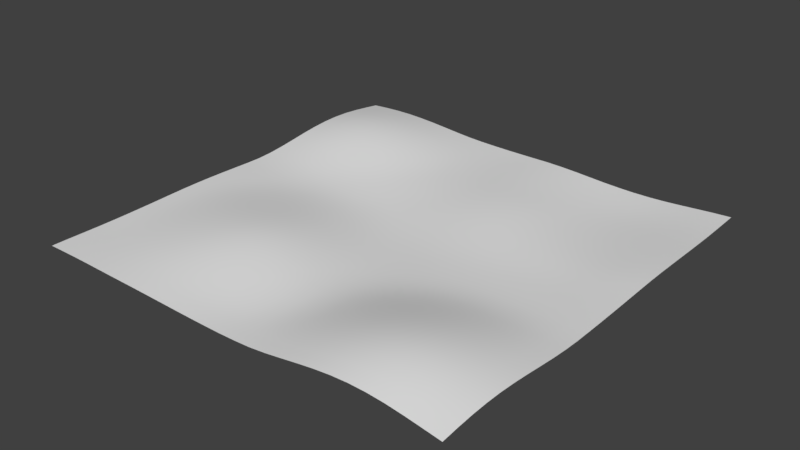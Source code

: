 # Source: Earth_Surface.blend  (saved by Blender 2.79.0; exported with 4.5.12 LTS)
import bpy
from mathutils import Matrix  # noqa: F401  (used for matrix-valued properties, if any)

bpy.ops.wm.read_factory_settings(use_empty=True)
scene = bpy.context.scene
scene.name = 'Scene'

# ---- collections
col_collection_1 = bpy.data.collections.new('Collection 1'); scene.collection.children.link(col_collection_1)

# ---- materials (node trees are filled in below, after node groups)
mat_earth_s_surface = bpy.data.materials.new("Earth's Surface")
mat_earth_s_surface.alpha_threshold = 0.0
mat_earth_s_surface.roughness = 0.5

# ---- material node trees
mat_earth_s_surface.use_nodes = True; mat_earth_s_surface.node_tree.nodes.clear()
_N = mat_earth_s_surface.node_tree.nodes; _L = mat_earth_s_surface.node_tree.links
n0 = _N.new('ShaderNodeOutputMaterial'); n0.name = 'Material Output'; n0.location = (300, 300)
n1 = _N.new('ShaderNodeBsdfDiffuse'); n1.name = 'Diffuse BSDF'; n1.location = (10, 300)
_L.new(n1.outputs[0], n0.inputs[0])
n0.is_active_output = True

# ---- world
world_world = bpy.data.worlds.new('World'); scene.world = world_world
world_world.color = (0.05088, 0.05088, 0.05088)
world_world.use_sun_shadow = False
world_world.sun_shadow_jitter_overblur = 0.0
world_world.cycles.sampling_method = 'MANUAL'

# ---- meshes
me_earth_s_surface = bpy.data.meshes.new("Earth's Surface")
me_earth_s_surface.from_pydata([(-50.0, -50.0, -0.3283), (50.0, -50.0, 0.4377), (-50.0, 50.0, 0.4603), (50.0, 50.0, -0.3674), (-46.15, -50.0, -0.2732), (-42.31, -50.0, -0.2523), (-38.46, -50.0, -0.2732), (-34.62, -50.0, -0.3283), (-30.77, -50.0, -0.3804), (-26.92, -50.0, -0.4148), (-23.08, -50.0, -0.4561), (-19.23, -50.0, -0.5159), (-15.38, -50.0, -0.5908), (-11.54, -50.0, -0.6615), (-7.692, -50.0, -0.7167), (-3.846, -50.0, -0.7425), (-1.584e-06, -50.0, -0.731), (3.846, -50.0, -0.6241), (7.692, -50.0, -0.4082), (11.54, -50.0, 0.04237), (15.38, -50.0, 0.6483), (19.23, -50.0, 1.297), (23.08, -50.0, 1.884), (26.92, -50.0, 2.317), (30.77, -50.0, 2.528), (34.62, -50.0, 2.482), (38.46, -50.0, 2.186), (42.31, -50.0, 1.69), (46.15, -50.0, 1.075), (46.15, 50.0, -0.5833), (42.31, 50.0, -0.8638), (38.46, 50.0, -1.162), (34.62, 50.0, -1.425), (30.77, 50.0, -1.588), (26.92, 50.0, -1.634), (23.08, 50.0, -1.566), (19.23, 50.0, -1.406), (15.38, 50.0, -1.176), (11.54, 50.0, -0.9407), (7.692, 50.0, -0.7673), (3.846, 50.0, -0.6898), (1.396e-06, 50.0, -0.7154), (-3.846, 50.0, -0.7403), (-7.692, 50.0, -0.7401), (-11.54, 50.0, -0.697), (-15.38, 50.0, -0.6188), (-19.23, 50.0, -0.4461), (-23.08, 50.0, -0.1474), (-26.92, 50.0, 0.1996), (-30.77, 50.0, 0.5246), (-34.62, 50.0, 0.7698), (-38.46, 50.0, 0.8932), (-42.31, 50.0, 0.8747), (-46.15, 50.0, 0.7197), (-50.0, 46.15, 0.9876), (-50.0, 42.31, 1.465), (-50.0, 38.46, 1.812), (-50.0, 34.62, 1.964), (-50.0, 30.77, 1.889), (-50.0, 26.92, 1.604), (-50.0, 23.08, 1.161), (-50.0, 19.23, 0.6304), (-50.0, 15.38, 0.1225), (-50.0, 11.54, -0.2586), (-50.0, 7.692, -0.4439), (-50.0, 3.846, -0.3864), (-50.0, 1.448e-06, -0.2573), (-50.0, -3.846, -0.1448), (-50.0, -7.692, -0.06535), (-50.0, -11.54, -0.03523), (-50.0, -15.38, -0.06535), (-50.0, -19.23, -0.1448), (-50.0, -23.08, -0.2451), (-50.0, -26.92, -0.3294), (-50.0, -30.77, -0.3911), (-50.0, -34.62, -0.4255), (-50.0, -38.46, -0.4274), (-50.0, -42.31, -0.3917), (-50.0, -46.15, -0.345), (50.0, -46.15, 0.8399), (50.0, -42.31, 1.125), (50.0, -38.46, 1.24), (50.0, -34.62, 1.161), (50.0, -30.77, 0.9039), (50.0, -26.92, 0.5167), (50.0, -23.08, 0.07267), (50.0, -19.23, -0.339), (50.0, -15.38, -0.6567), (50.0, -11.54, -0.8009), (50.0, -7.692, -0.8028), (50.0, -3.846, -0.7735), (50.0, -1.532e-06, -0.7147), (50.0, 3.846, -0.6313), (50.0, 7.692, -0.5325), (50.0, 11.54, -0.4333), (50.0, 15.38, -0.3584), (50.0, 19.23, -0.3556), (50.0, 23.08, -0.3977), (50.0, 26.92, -0.4593), (50.0, 30.77, -0.5232), (50.0, 34.62, -0.5786), (50.0, 38.46, -0.5979), (50.0, 42.31, -0.5573), (50.0, 46.15, -0.4641), (-46.15, -46.15, -0.2925), (-46.15, -42.31, -0.345), (-46.15, -38.46, -0.392), (-46.15, -34.62, -0.3761), (-46.15, -30.77, -0.2989), (-46.15, -26.92, -0.2012), (-46.15, -23.08, -0.1107), (-46.15, -19.23, -0.03987), (-46.15, -15.38, -0.01238), (-46.15, -11.54, -0.03953), (-46.15, -7.692, -0.09321), (-46.15, -3.846, -0.169), (-46.15, -1.532e-06, -0.2775), (-46.15, 3.846, -0.4026), (-46.15, 7.692, -0.3833), (-46.15, 11.54, -0.09986), (-46.15, 15.38, 0.3749), (-46.15, 19.23, 0.9705), (-46.15, 23.08, 1.575), (-46.15, 26.92, 2.077), (-46.15, 30.77, 2.402), (-46.15, 34.62, 2.484), (-46.15, 38.46, 2.299), (-46.15, 42.31, 1.889), (-46.15, 46.15, 1.334), (-42.31, -46.15, -0.2732), (-42.31, -42.31, -0.3206), (-42.31, -38.46, -0.2929), (-42.31, -34.62, -0.1772), (-42.31, -30.77, -0.02845), (-42.31, -26.92, 0.1084), (-42.31, -23.08, 0.2033), (-42.31, -19.23, 0.243), (-42.31, -15.38, 0.2082), (-42.31, -11.54, 0.09115), (-42.31, -7.692, -0.07335), (-42.31, -3.846, -0.2287), (-42.31, -1.532e-06, -0.3345), (-42.31, 3.846, -0.4394), (-42.31, 7.692, -0.3509), (-42.31, 11.54, 0.0004904), (-42.31, 15.38, 0.541), (-42.31, 19.23, 1.196), (-42.31, 23.08, 1.844), (-42.31, 26.92, 2.38), (-42.31, 30.77, 2.726), (-42.31, 34.62, 2.81), (-42.31, 38.46, 2.597), (-42.31, 42.31, 2.146), (-42.31, 46.15, 1.542), (-38.46, -46.15, -0.2849), (-38.46, -42.31, -0.2158), (-38.46, -38.46, -0.06797), (-38.46, -34.62, 0.1401), (-38.46, -30.77, 0.3556), (-38.46, -26.92, 0.5296), (-38.46, -23.08, 0.6288), (-38.46, -19.23, 0.6394), (-38.46, -15.38, 0.5414), (-38.46, -11.54, 0.3377), (-38.46, -7.692, 0.06882), (-38.46, -3.846, -0.2053), (-38.46, -1.532e-06, -0.4108), (-38.46, 3.846, -0.4873), (-38.46, 7.692, -0.3654), (-38.46, 11.54, 0.01958), (-38.46, 15.38, 0.5933), (-38.46, 19.23, 1.272), (-38.46, 23.08, 1.928), (-38.46, 26.92, 2.466), (-38.46, 30.77, 2.803), (-38.46, 34.62, 2.872), (-38.46, 38.46, 2.651), (-38.46, 42.31, 2.191), (-38.46, 46.15, 1.575), (-34.62, -46.15, -0.2493), (-34.62, -42.31, -0.04498), (-34.62, -38.46, 0.222), (-34.62, -34.62, 0.5135), (-34.62, -30.77, 0.7919), (-34.62, -26.92, 1.003), (-34.62, -23.08, 1.108), (-34.62, -19.23, 1.088), (-34.62, -15.38, 0.9193), (-34.62, -11.54, 0.6254), (-34.62, -7.692, 0.257), (-34.62, -3.846, -0.1204), (-34.62, -1.532e-06, -0.4317), (-34.62, 3.846, -0.551), (-34.62, 7.692, -0.4249), (-34.62, 11.54, -0.0429), (-34.62, 15.38, 0.5293), (-34.62, 19.23, 1.186), (-34.62, 23.08, 1.816), (-34.62, 26.92, 2.328), (-34.62, 30.77, 2.638), (-34.62, 34.62, 2.687), (-34.62, 38.46, 2.466), (-34.62, 42.31, 2.021), (-34.62, 46.15, 1.427), (-30.77, -46.15, -0.1839), (-30.77, -42.31, 0.1368), (-30.77, -38.46, 0.5152), (-30.77, -34.62, 0.8912), (-30.77, -30.77, 1.228), (-30.77, -26.92, 1.476), (-30.77, -23.08, 1.58), (-30.77, -19.23, 1.515), (-30.77, -15.38, 1.271), (-30.77, -11.54, 0.8891), (-30.77, -7.692, 0.4304), (-30.77, -3.846, -0.03493), (-30.77, -1.532e-06, -0.4299), (-30.77, 3.846, -0.6221), (-30.77, 7.692, -0.52), (-30.77, 11.54, -0.1654), (-30.77, 15.38, 0.3604), (-30.77, 19.23, 0.954), (-30.77, 23.08, 1.525), (-30.77, 26.92, 1.988), (-30.77, 30.77, 2.262), (-30.77, 34.62, 2.292), (-30.77, 38.46, 2.08), (-30.77, 42.31, 1.669), (-30.77, 46.15, 1.124), (-26.92, -46.15, -0.1288), (-26.92, -42.31, 0.2839), (-26.92, -38.46, 0.7544), (-26.92, -34.62, 1.219), (-26.92, -30.77, 1.618), (-26.92, -26.92, 1.891), (-26.92, -23.08, 1.99), (-26.92, -19.23, 1.872), (-26.92, -15.38, 1.554), (-26.92, -11.54, 1.092), (-26.92, -7.692, 0.5559), (-26.92, -3.846, 0.02227), (-26.92, -1.532e-06, -0.4313), (-26.92, 3.846, -0.6806), (-26.92, 7.692, -0.6182), (-26.92, 11.54, -0.3259), (-26.92, 15.38, 0.1158), (-26.92, 19.23, 0.615), (-26.92, 23.08, 1.101), (-26.92, 26.92, 1.492), (-26.92, 30.77, 1.72), (-26.92, 34.62, 1.737), (-26.92, 38.46, 1.547), (-26.92, 42.31, 1.186), (-26.92, 46.15, 0.7126), (-23.08, -46.15, -0.1128), (-23.08, -42.31, 0.3619), (-23.08, -38.46, 0.8983), (-23.08, -34.62, 1.431), (-23.08, -30.77, 1.888), (-23.08, -26.92, 2.197), (-23.08, -23.08, 2.284), (-23.08, -19.23, 2.114), (-23.08, -15.38, 1.728), (-23.08, -11.54, 1.195), (-23.08, -7.692, 0.586), (-23.08, -3.846, -0.006419), (-23.08, -1.532e-06, -0.4947), (-23.08, 3.846, -0.7726), (-23.08, 7.692, -0.7292), (-23.08, 11.54, -0.4971), (-23.08, 15.38, -0.1607), (-23.08, 19.23, 0.2297), (-23.08, 23.08, 0.6092), (-23.08, 26.92, 0.9169), (-23.08, 30.77, 1.092), (-23.08, 34.62, 1.101), (-23.08, 38.46, 0.9406), (-23.08, 42.31, 0.6423), (-23.08, 46.15, 0.2575), (-19.23, -46.15, -0.1509), (-19.23, -42.31, 0.3514), (-19.23, -38.46, 0.9209), (-19.23, -34.62, 1.489), (-19.23, -30.77, 1.972), (-19.23, -26.92, 2.294), (-19.23, -23.08, 2.379), (-19.23, -19.23, 2.18), (-19.23, -15.38, 1.737), (-19.23, -11.54, 1.13), (-19.23, -7.692, 0.4681), (-19.23, -3.846, -0.143), (-19.23, -1.532e-06, -0.6285), (-19.23, 3.846, -0.9181), (-19.23, 7.692, -0.8977), (-19.23, 11.54, -0.6705), (-19.23, 15.38, -0.4209), (-19.23, 19.23, -0.1322), (-19.23, 23.08, 0.1339), (-19.23, 26.92, 0.3511), (-19.23, 30.77, 0.4736), (-19.23, 34.62, 0.4723), (-19.23, 38.46, 0.3456), (-19.23, 42.31, 0.1179), (-19.23, 46.15, -0.166), (-15.38, -46.15, -0.2412), (-15.38, -42.31, 0.252), (-15.38, -38.46, 0.8184), (-15.38, -34.62, 1.38), (-15.38, -30.77, 1.842), (-15.38, -26.92, 2.136), (-15.38, -23.08, 2.198), (-15.38, -19.23, 1.974), (-15.38, -15.38, 1.494), (-15.38, -11.54, 0.8701), (-15.38, -7.692, 0.2184), (-15.38, -3.846, -0.3712), (-15.38, -1.532e-06, -0.8256), (-15.38, 3.846, -1.086), (-15.38, 7.692, -1.065), (-15.38, 11.54, -0.8497), (-15.38, 15.38, -0.6138), (-15.38, 19.23, -0.4027), (-15.38, 23.08, -0.2372), (-15.38, 26.92, -0.1131), (-15.38, 30.77, -0.04454), (-15.38, 34.62, -0.05521), (-15.38, 38.46, -0.1472), (-15.38, 42.31, -0.3002), (-15.38, 46.15, -0.4754), (-11.54, -46.15, -0.3634), (-11.54, -42.31, 0.08386), (-11.54, -38.46, 0.6058), (-11.54, -34.62, 1.112), (-11.54, -30.77, 1.517), (-11.54, -26.92, 1.762), (-11.54, -23.08, 1.779), (-11.54, -19.23, 1.519), (-11.54, -15.38, 1.046), (-11.54, -11.54, 0.4609), (-11.54, -7.692, -0.1424), (-11.54, -3.846, -0.6735), (-11.54, -1.532e-06, -1.062), (-11.54, 3.846, -1.252), (-11.54, 7.692, -1.194), (-11.54, 11.54, -1.004), (-11.54, 15.38, -0.7798), (-11.54, 19.23, -0.5661), (-11.54, 23.08, -0.4152), (-11.54, 26.92, -0.3466), (-11.54, 30.77, -0.3331), (-11.54, 34.62, -0.3669), (-11.54, 38.46, -0.4393), (-11.54, 42.31, -0.5285), (-11.54, 46.15, -0.6188), (-7.692, -46.15, -0.5058), (-7.692, -42.31, -0.1435), (-7.692, -38.46, 0.2969), (-7.692, -34.62, 0.7233), (-7.692, -30.77, 1.058), (-7.692, -26.92, 1.244), (-7.692, -23.08, 1.199), (-7.692, -19.23, 0.9266), (-7.692, -15.38, 0.4943), (-7.692, -11.54, -0.02811), (-7.692, -7.692, -0.5544), (-7.692, -3.846, -0.9984), (-7.692, -1.532e-06, -1.295), (-7.692, 3.846, -1.387), (-7.692, 7.692, -1.26), (-7.692, 11.54, -1.07), (-7.692, 15.38, -0.8447), (-7.692, 19.23, -0.6306), (-7.692, 23.08, -0.4796), (-7.692, 26.92, -0.4132), (-7.692, 30.77, -0.4201), (-7.692, 34.62, -0.4628), (-7.692, 38.46, -0.5403), (-7.692, 42.31, -0.6314), (-7.692, 46.15, -0.7068), (-3.846, -46.15, -0.6467), (-3.846, -42.31, -0.3948), (-3.846, -38.46, -0.05751), (-3.846, -34.62, 0.2785), (-3.846, -30.77, 0.5376), (-3.846, -26.92, 0.6549), (-3.846, -23.08, 0.563), (-3.846, -19.23, 0.3054), (-3.846, -15.38, -0.07409), (-3.846, -11.54, -0.516), (-3.846, -7.692, -0.9452), (-3.846, -3.846, -1.285), (-3.846, -1.532e-06, -1.47), (-3.846, 3.846, -1.442), (-3.846, 7.692, -1.25), (-3.846, 11.54, -1.017), (-3.846, 15.38, -0.7846), (-3.846, 19.23, -0.5825), (-3.846, 23.08, -0.4428), (-3.846, 26.92, -0.3839), (-3.846, 30.77, -0.4066), (-3.846, 34.62, -0.4626), (-3.846, 38.46, -0.5444), (-3.846, 42.31, -0.6352), (-3.846, 46.15, -0.7058), (-1.47e-06, -46.15, -0.696), (-1.355e-06, -42.31, -0.5493), (-1.24e-06, -38.46, -0.3206), (-1.126e-06, -34.62, -0.08986), (-1.011e-06, -30.77, 0.06996), (-8.966e-07, -26.92, 0.09549), (-7.819e-07, -23.08, -0.03004), (-6.673e-07, -19.23, -0.2617), (-5.527e-07, -15.38, -0.5789), (-4.381e-07, -11.54, -0.9319), (-3.234e-07, -7.692, -1.257), (-2.088e-07, -3.846, -1.484), (-9.419e-08, -1.532e-06, -1.545), (2.043e-08, 3.846, -1.402), (1.351e-07, 7.692, -1.169), (2.497e-07, 11.54, -0.8998), (3.643e-07, 15.38, -0.6404), (4.789e-07, 19.23, -0.4292), (5.936e-07, 23.08, -0.2993), (7.082e-07, 26.92, -0.2511), (8.228e-07, 30.77, -0.2864), (9.374e-07, 34.62, -0.3605), (1.052e-06, 38.46, -0.4481), (1.167e-06, 42.31, -0.5484), (1.281e-06, 46.15, -0.644), (3.846, -46.15, -0.5508), (3.846, -42.31, -0.4898), (3.846, -38.46, -0.3814), (3.846, -34.62, -0.2627), (3.846, -30.77, -0.2037), (3.846, -26.92, -0.2721), (3.846, -23.08, -0.4617), (3.846, -19.23, -0.7031), (3.846, -15.38, -0.96), (3.846, -11.54, -1.224), (3.846, -7.692, -1.439), (3.846, -3.846, -1.541), (3.846, -1.532e-06, -1.487), (3.846, 3.846, -1.306), (3.846, 7.692, -1.045), (3.846, 11.54, -0.7538), (3.846, 15.38, -0.4752), (3.846, 19.23, -0.253), (3.846, 23.08, -0.1202), (3.846, 26.92, -0.0854), (3.846, 30.77, -0.1608), (3.846, 34.62, -0.2849), (3.846, 38.46, -0.4043), (3.846, 42.31, -0.5203), (3.846, 46.15, -0.6179), (7.692, -46.15, -0.2286), (7.692, -42.31, -0.09151), (7.692, -38.46, -0.03898), (7.692, -34.62, -0.061), (7.692, -30.77, -0.1558), (7.692, -26.92, -0.3656), (7.692, -23.08, -0.6373), (7.692, -19.23, -0.9132), (7.692, -15.38, -1.162), (7.692, -11.54, -1.334), (7.692, -7.692, -1.43), (7.692, -3.846, -1.449), (7.692, -1.532e-06, -1.384), (7.692, 3.846, -1.199), (7.692, 7.692, -0.9336), (7.692, 11.54, -0.6321), (7.692, 15.38, -0.3391), (7.692, 19.23, -0.1081), (7.692, 23.08, -0.01185), (7.692, 26.92, -0.04521), (7.692, 30.77, -0.1834), (7.692, 34.62, -0.3547), (7.692, 38.46, -0.5032), (7.692, 42.31, -0.6302), (7.692, 46.15, -0.7203), (11.54, -46.15, 0.3588), (11.54, -42.31, 0.5846), (11.54, -38.46, 0.6711), (11.54, -34.62, 0.5993), (11.54, -30.77, 0.3822), (11.54, -26.92, 0.02376), (11.54, -23.08, -0.4285), (11.54, -19.23, -0.8322), (11.54, -15.38, -1.094), (11.54, -11.54, -1.243), (11.54, -7.692, -1.324), (11.54, -3.846, -1.363), (11.54, -1.532e-06, -1.309), (11.54, 3.846, -1.136), (11.54, 7.692, -0.88), (11.54, 11.54, -0.5819), (11.54, 15.38, -0.291), (11.54, 19.23, -0.1099), (11.54, 23.08, -0.05659), (11.54, 26.92, -0.1381), (11.54, 30.77, -0.3388), (11.54, 34.62, -0.5477), (11.54, 38.46, -0.7201), (11.54, 42.31, -0.8512), (11.54, 46.15, -0.926), (15.38, -46.15, 1.095), (15.38, -42.31, 1.407), (15.38, -38.46, 1.527), (15.38, -34.62, 1.433), (15.38, -30.77, 1.139), (15.38, -26.92, 0.6905), (15.38, -23.08, 0.1067), (15.38, -19.23, -0.4753), (15.38, -15.38, -0.9101), (15.38, -11.54, -1.137), (15.38, -7.692, -1.247), (15.38, -3.846, -1.308), (15.38, -1.532e-06, -1.276), (15.38, 3.846, -1.128), (15.38, 7.692, -0.8939), (15.38, 11.54, -0.6128), (15.38, 15.38, -0.379), (15.38, 19.23, -0.2576), (15.38, 23.08, -0.2523), (15.38, 26.92, -0.3716), (15.38, 30.77, -0.6045), (15.38, 34.62, -0.838), (15.38, 38.46, -1.026), (15.38, 42.31, -1.152), (15.38, 46.15, -1.202), (19.23, -46.15, 1.864), (19.23, -42.31, 2.26), (19.23, -38.46, 2.413), (19.23, -34.62, 2.296), (19.23, -30.77, 1.928), (19.23, -26.92, 1.372), (19.23, -23.08, 0.6796), (19.23, -19.23, -0.03811), (19.23, -15.38, -0.6636), (19.23, -11.54, -1.049), (19.23, -7.692, -1.202), (19.23, -3.846, -1.287), (19.23, -1.532e-06, -1.289), (19.23, 3.846, -1.171), (19.23, 7.692, -0.9598), (19.23, 11.54, -0.7066), (19.23, 15.38, -0.5404), (19.23, 19.23, -0.4861), (19.23, 23.08, -0.546), (19.23, 26.92, -0.7206), (19.23, 30.77, -0.9596), (19.23, 34.62, -1.185), (19.23, 38.46, -1.365), (19.23, 42.31, -1.464), (19.23, 46.15, -1.475), (23.08, -46.15, 2.556), (23.08, -42.31, 3.028), (23.08, -38.46, 3.215), (23.08, -34.62, 3.074), (23.08, -30.77, 2.639), (23.08, -26.92, 1.982), (23.08, -23.08, 1.191), (23.08, -19.23, 0.3561), (23.08, -15.38, -0.4186), (23.08, -11.54, -0.9753), (23.08, -7.692, -1.196), (23.08, -3.846, -1.3), (23.08, -1.532e-06, -1.324), (23.08, 3.846, -1.222), (23.08, 7.692, -1.025), (23.08, 11.54, -0.8144), (23.08, 15.38, -0.7118), (23.08, 19.23, -0.7238), (23.08, 23.08, -0.8514), (23.08, 26.92, -1.073), (23.08, 30.77, -1.302), (23.08, 34.62, -1.505), (23.08, 38.46, -1.657), (23.08, 42.31, -1.718), (23.08, 46.15, -1.683), (26.92, -46.15, 3.068), (26.92, -42.31, 3.602), (26.92, -38.46, 3.818), (26.92, -34.62, 3.658), (26.92, -30.77, 3.167), (26.92, -26.92, 2.436), (26.92, -23.08, 1.562), (26.92, -19.23, 0.6439), (26.92, -15.38, -0.2298), (26.92, -11.54, -0.9039), (26.92, -7.692, -1.207), (26.92, -3.846, -1.301), (26.92, -1.532e-06, -1.33), (26.92, 3.846, -1.247), (26.92, 7.692, -1.072), (26.92, 11.54, -0.9115), (26.92, 15.38, -0.8653), (26.92, 19.23, -0.937), (26.92, 23.08, -1.115), (26.92, 26.92, -1.323), (26.92, 30.77, -1.532), (26.92, 34.62, -1.728), (26.92, 38.46, -1.862), (26.92, 42.31, -1.88), (26.92, 46.15, -1.796), (30.77, -46.15, 3.319), (30.77, -42.31, 3.888), (30.77, -38.46, 4.121), (30.77, -34.62, 3.951), (30.77, -30.77, 3.431), (30.77, -26.92, 2.663), (30.77, -23.08, 1.749), (30.77, -19.23, 0.782), (30.77, -15.38, -0.1397), (30.77, -11.54, -0.8633), (30.77, -7.692, -1.197), (30.77, -3.846, -1.271), (30.77, -1.532e-06, -1.295), (30.77, 3.846, -1.241), (30.77, 7.692, -1.097), (30.77, 11.54, -0.9796), (30.77, 15.38, -0.9793), (30.77, 19.23, -1.085), (30.77, 23.08, -1.248), (30.77, 26.92, -1.428), (30.77, 30.77, -1.625), (30.77, 34.62, -1.806), (30.77, 38.46, -1.923), (30.77, 42.31, -1.915), (30.77, 46.15, -1.788), (34.62, -46.15, 3.267), (34.62, -42.31, 3.834), (34.62, -38.46, 4.071), (34.62, -34.62, 3.9), (34.62, -30.77, 3.383), (34.62, -26.92, 2.625), (34.62, -23.08, 1.724), (34.62, -19.23, 0.7673), (34.62, -15.38, -0.1455), (34.62, -11.54, -0.8631), (34.62, -7.692, -1.174), (34.62, -3.846, -1.227), (34.62, -1.532e-06, -1.236), (34.62, 3.846, -1.2), (34.62, 7.692, -1.093), (34.62, 11.54, -0.9966), (34.62, 15.38, -1.003), (34.62, 19.23, -1.098), (34.62, 23.08, -1.233), (34.62, 26.92, -1.396), (34.62, 30.77, -1.573), (34.62, 34.62, -1.726), (34.62, 38.46, -1.817), (34.62, 42.31, -1.797), (34.62, 46.15, -1.647), (38.46, -46.15, 2.917), (38.46, -42.31, 3.44), (38.46, -38.46, 3.655), (38.46, -34.62, 3.503), (38.46, -30.77, 3.028), (38.46, -26.92, 2.325), (38.46, -23.08, 1.489), (38.46, -19.23, 0.6051), (38.46, -15.38, -0.2333), (38.46, -11.54, -0.8627), (38.46, -7.692, -1.103), (38.46, -3.846, -1.14), (38.46, -1.532e-06, -1.135), (38.46, 3.846, -1.087), (38.46, 7.692, -0.9959), (38.46, 11.54, -0.8972), (38.46, 15.38, -0.8991), (38.46, 19.23, -0.9834), (38.46, 23.08, -1.102), (38.46, 26.92, -1.246), (38.46, 30.77, -1.395), (38.46, 34.62, -1.514), (38.46, 38.46, -1.578), (38.46, 42.31, -1.544), (38.46, 46.15, -1.385), (42.31, -46.15, 2.33), (42.31, -42.31, 2.783), (42.31, -38.46, 2.965), (42.31, -34.62, 2.838), (42.31, -30.77, 2.429), (42.31, -26.92, 1.815), (42.31, -23.08, 1.087), (42.31, -19.23, 0.3274), (42.31, -15.38, -0.3783), (42.31, -11.54, -0.8579), (42.31, -7.692, -1.002), (42.31, -3.846, -1.014), (42.31, -1.532e-06, -0.9868), (42.31, 3.846, -0.921), (42.31, 7.692, -0.8222), (42.31, 11.54, -0.7184), (42.31, 15.38, -0.7148), (42.31, 19.23, -0.7851), (42.31, 23.08, -0.8869), (42.31, 26.92, -1.009), (42.31, 30.77, -1.128), (42.31, 34.62, -1.215), (42.31, 38.46, -1.254), (42.31, 42.31, -1.2), (42.31, 46.15, -1.048), (46.15, -46.15, 1.602), (46.15, -42.31, 1.973), (46.15, -38.46, 2.121), (46.15, -34.62, 2.019), (46.15, -30.77, 1.684), (46.15, -26.92, 1.178), (46.15, -23.08, 0.5848), (46.15, -19.23, -0.01074), (46.15, -15.38, -0.5348), (46.15, -11.54, -0.8421), (46.15, -7.692, -0.8966), (46.15, -3.846, -0.8855), (46.15, -1.532e-06, -0.8394), (46.15, 3.846, -0.7611), (46.15, 7.692, -0.6584), (46.15, 11.54, -0.546), (46.15, 15.38, -0.5), (46.15, 19.23, -0.5436), (46.15, 23.08, -0.6249), (46.15, 26.92, -0.7225), (46.15, 30.77, -0.8098), (46.15, 34.62, -0.8718), (46.15, 38.46, -0.8959), (46.15, 42.31, -0.8448), (46.15, 46.15, -0.7232)], [], [(728, 103, 3, 29), (54, 128, 53, 2), (128, 153, 52, 53), (153, 178, 51, 52), (178, 203, 50, 51), (203, 228, 49, 50), (228, 253, 48, 49), (253, 278, 47, 48), (278, 303, 46, 47), (303, 328, 45, 46), (328, 353, 44, 45), (353, 378, 43, 44), (378, 403, 42, 43), (403, 428, 41, 42), (428, 453, 40, 41), (453, 478, 39, 40), (478, 503, 38, 39), (503, 528, 37, 38), (528, 553, 36, 37), (553, 578, 35, 36), (578, 603, 34, 35), (603, 628, 33, 34), (628, 653, 32, 33), (653, 678, 31, 32), (678, 703, 30, 31), (703, 728, 29, 30), (27, 28, 704, 679), (679, 704, 705, 680), (680, 705, 706, 681), (681, 706, 707, 682), (682, 707, 708, 683), (683, 708, 709, 684), (684, 709, 710, 685), (685, 710, 711, 686), (686, 711, 712, 687), (687, 712, 713, 688), (688, 713, 714, 689), (689, 714, 715, 690), (690, 715, 716, 691), (691, 716, 717, 692), (692, 717, 718, 693), (693, 718, 719, 694), (694, 719, 720, 695), (695, 720, 721, 696), (696, 721, 722, 697), (697, 722, 723, 698), (698, 723, 724, 699), (699, 724, 725, 700), (700, 725, 726, 701), (701, 726, 727, 702), (702, 727, 728, 703), (26, 27, 679, 654), (654, 679, 680, 655), (655, 680, 681, 656), (656, 681, 682, 657), (657, 682, 683, 658), (658, 683, 684, 659), (659, 684, 685, 660), (660, 685, 686, 661), (661, 686, 687, 662), (662, 687, 688, 663), (663, 688, 689, 664), (664, 689, 690, 665), (665, 690, 691, 666), (666, 691, 692, 667), (667, 692, 693, 668), (668, 693, 694, 669), (669, 694, 695, 670), (670, 695, 696, 671), (671, 696, 697, 672), (672, 697, 698, 673), (673, 698, 699, 674), (674, 699, 700, 675), (675, 700, 701, 676), (676, 701, 702, 677), (677, 702, 703, 678), (25, 26, 654, 629), (629, 654, 655, 630), (630, 655, 656, 631), (631, 656, 657, 632), (632, 657, 658, 633), (633, 658, 659, 634), (634, 659, 660, 635), (635, 660, 661, 636), (636, 661, 662, 637), (637, 662, 663, 638), (638, 663, 664, 639), (639, 664, 665, 640), (640, 665, 666, 641), (641, 666, 667, 642), (642, 667, 668, 643), (643, 668, 669, 644), (644, 669, 670, 645), (645, 670, 671, 646), (646, 671, 672, 647), (647, 672, 673, 648), (648, 673, 674, 649), (649, 674, 675, 650), (650, 675, 676, 651), (651, 676, 677, 652), (652, 677, 678, 653), (24, 25, 629, 604), (604, 629, 630, 605), (605, 630, 631, 606), (606, 631, 632, 607), (607, 632, 633, 608), (608, 633, 634, 609), (609, 634, 635, 610), (610, 635, 636, 611), (611, 636, 637, 612), (612, 637, 638, 613), (613, 638, 639, 614), (614, 639, 640, 615), (615, 640, 641, 616), (616, 641, 642, 617), (617, 642, 643, 618), (618, 643, 644, 619), (619, 644, 645, 620), (620, 645, 646, 621), (621, 646, 647, 622), (622, 647, 648, 623), (623, 648, 649, 624), (624, 649, 650, 625), (625, 650, 651, 626), (626, 651, 652, 627), (627, 652, 653, 628), (23, 24, 604, 579), (579, 604, 605, 580), (580, 605, 606, 581), (581, 606, 607, 582), (582, 607, 608, 583), (583, 608, 609, 584), (584, 609, 610, 585), (585, 610, 611, 586), (586, 611, 612, 587), (587, 612, 613, 588), (588, 613, 614, 589), (589, 614, 615, 590), (590, 615, 616, 591), (591, 616, 617, 592), (592, 617, 618, 593), (593, 618, 619, 594), (594, 619, 620, 595), (595, 620, 621, 596), (596, 621, 622, 597), (597, 622, 623, 598), (598, 623, 624, 599), (599, 624, 625, 600), (600, 625, 626, 601), (601, 626, 627, 602), (602, 627, 628, 603), (22, 23, 579, 554), (554, 579, 580, 555), (555, 580, 581, 556), (556, 581, 582, 557), (557, 582, 583, 558), (558, 583, 584, 559), (559, 584, 585, 560), (560, 585, 586, 561), (561, 586, 587, 562), (562, 587, 588, 563), (563, 588, 589, 564), (564, 589, 590, 565), (565, 590, 591, 566), (566, 591, 592, 567), (567, 592, 593, 568), (568, 593, 594, 569), (569, 594, 595, 570), (570, 595, 596, 571), (571, 596, 597, 572), (572, 597, 598, 573), (573, 598, 599, 574), (574, 599, 600, 575), (575, 600, 601, 576), (576, 601, 602, 577), (577, 602, 603, 578), (21, 22, 554, 529), (529, 554, 555, 530), (530, 555, 556, 531), (531, 556, 557, 532), (532, 557, 558, 533), (533, 558, 559, 534), (534, 559, 560, 535), (535, 560, 561, 536), (536, 561, 562, 537), (537, 562, 563, 538), (538, 563, 564, 539), (539, 564, 565, 540), (540, 565, 566, 541), (541, 566, 567, 542), (542, 567, 568, 543), (543, 568, 569, 544), (544, 569, 570, 545), (545, 570, 571, 546), (546, 571, 572, 547), (547, 572, 573, 548), (548, 573, 574, 549), (549, 574, 575, 550), (550, 575, 576, 551), (551, 576, 577, 552), (552, 577, 578, 553), (20, 21, 529, 504), (504, 529, 530, 505), (505, 530, 531, 506), (506, 531, 532, 507), (507, 532, 533, 508), (508, 533, 534, 509), (509, 534, 535, 510), (510, 535, 536, 511), (511, 536, 537, 512), (512, 537, 538, 513), (513, 538, 539, 514), (514, 539, 540, 515), (515, 540, 541, 516), (516, 541, 542, 517), (517, 542, 543, 518), (518, 543, 544, 519), (519, 544, 545, 520), (520, 545, 546, 521), (521, 546, 547, 522), (522, 547, 548, 523), (523, 548, 549, 524), (524, 549, 550, 525), (525, 550, 551, 526), (526, 551, 552, 527), (527, 552, 553, 528), (19, 20, 504, 479), (479, 504, 505, 480), (480, 505, 506, 481), (481, 506, 507, 482), (482, 507, 508, 483), (483, 508, 509, 484), (484, 509, 510, 485), (485, 510, 511, 486), (486, 511, 512, 487), (487, 512, 513, 488), (488, 513, 514, 489), (489, 514, 515, 490), (490, 515, 516, 491), (491, 516, 517, 492), (492, 517, 518, 493), (493, 518, 519, 494), (494, 519, 520, 495), (495, 520, 521, 496), (496, 521, 522, 497), (497, 522, 523, 498), (498, 523, 524, 499), (499, 524, 525, 500), (500, 525, 526, 501), (501, 526, 527, 502), (502, 527, 528, 503), (18, 19, 479, 454), (454, 479, 480, 455), (455, 480, 481, 456), (456, 481, 482, 457), (457, 482, 483, 458), (458, 483, 484, 459), (459, 484, 485, 460), (460, 485, 486, 461), (461, 486, 487, 462), (462, 487, 488, 463), (463, 488, 489, 464), (464, 489, 490, 465), (465, 490, 491, 466), (466, 491, 492, 467), (467, 492, 493, 468), (468, 493, 494, 469), (469, 494, 495, 470), (470, 495, 496, 471), (471, 496, 497, 472), (472, 497, 498, 473), (473, 498, 499, 474), (474, 499, 500, 475), (475, 500, 501, 476), (476, 501, 502, 477), (477, 502, 503, 478), (17, 18, 454, 429), (429, 454, 455, 430), (430, 455, 456, 431), (431, 456, 457, 432), (432, 457, 458, 433), (433, 458, 459, 434), (434, 459, 460, 435), (435, 460, 461, 436), (436, 461, 462, 437), (437, 462, 463, 438), (438, 463, 464, 439), (439, 464, 465, 440), (440, 465, 466, 441), (441, 466, 467, 442), (442, 467, 468, 443), (443, 468, 469, 444), (444, 469, 470, 445), (445, 470, 471, 446), (446, 471, 472, 447), (447, 472, 473, 448), (448, 473, 474, 449), (449, 474, 475, 450), (450, 475, 476, 451), (451, 476, 477, 452), (452, 477, 478, 453), (16, 17, 429, 404), (404, 429, 430, 405), (405, 430, 431, 406), (406, 431, 432, 407), (407, 432, 433, 408), (408, 433, 434, 409), (409, 434, 435, 410), (410, 435, 436, 411), (411, 436, 437, 412), (412, 437, 438, 413), (413, 438, 439, 414), (414, 439, 440, 415), (415, 440, 441, 416), (416, 441, 442, 417), (417, 442, 443, 418), (418, 443, 444, 419), (419, 444, 445, 420), (420, 445, 446, 421), (421, 446, 447, 422), (422, 447, 448, 423), (423, 448, 449, 424), (424, 449, 450, 425), (425, 450, 451, 426), (426, 451, 452, 427), (427, 452, 453, 428), (15, 16, 404, 379), (379, 404, 405, 380), (380, 405, 406, 381), (381, 406, 407, 382), (382, 407, 408, 383), (383, 408, 409, 384), (384, 409, 410, 385), (385, 410, 411, 386), (386, 411, 412, 387), (387, 412, 413, 388), (388, 413, 414, 389), (389, 414, 415, 390), (390, 415, 416, 391), (391, 416, 417, 392), (392, 417, 418, 393), (393, 418, 419, 394), (394, 419, 420, 395), (395, 420, 421, 396), (396, 421, 422, 397), (397, 422, 423, 398), (398, 423, 424, 399), (399, 424, 425, 400), (400, 425, 426, 401), (401, 426, 427, 402), (402, 427, 428, 403), (14, 15, 379, 354), (354, 379, 380, 355), (355, 380, 381, 356), (356, 381, 382, 357), (357, 382, 383, 358), (358, 383, 384, 359), (359, 384, 385, 360), (360, 385, 386, 361), (361, 386, 387, 362), (362, 387, 388, 363), (363, 388, 389, 364), (364, 389, 390, 365), (365, 390, 391, 366), (366, 391, 392, 367), (367, 392, 393, 368), (368, 393, 394, 369), (369, 394, 395, 370), (370, 395, 396, 371), (371, 396, 397, 372), (372, 397, 398, 373), (373, 398, 399, 374), (374, 399, 400, 375), (375, 400, 401, 376), (376, 401, 402, 377), (377, 402, 403, 378), (13, 14, 354, 329), (329, 354, 355, 330), (330, 355, 356, 331), (331, 356, 357, 332), (332, 357, 358, 333), (333, 358, 359, 334), (334, 359, 360, 335), (335, 360, 361, 336), (336, 361, 362, 337), (337, 362, 363, 338), (338, 363, 364, 339), (339, 364, 365, 340), (340, 365, 366, 341), (341, 366, 367, 342), (342, 367, 368, 343), (343, 368, 369, 344), (344, 369, 370, 345), (345, 370, 371, 346), (346, 371, 372, 347), (347, 372, 373, 348), (348, 373, 374, 349), (349, 374, 375, 350), (350, 375, 376, 351), (351, 376, 377, 352), (352, 377, 378, 353), (12, 13, 329, 304), (304, 329, 330, 305), (305, 330, 331, 306), (306, 331, 332, 307), (307, 332, 333, 308), (308, 333, 334, 309), (309, 334, 335, 310), (310, 335, 336, 311), (311, 336, 337, 312), (312, 337, 338, 313), (313, 338, 339, 314), (314, 339, 340, 315), (315, 340, 341, 316), (316, 341, 342, 317), (317, 342, 343, 318), (318, 343, 344, 319), (319, 344, 345, 320), (320, 345, 346, 321), (321, 346, 347, 322), (322, 347, 348, 323), (323, 348, 349, 324), (324, 349, 350, 325), (325, 350, 351, 326), (326, 351, 352, 327), (327, 352, 353, 328), (11, 12, 304, 279), (279, 304, 305, 280), (280, 305, 306, 281), (281, 306, 307, 282), (282, 307, 308, 283), (283, 308, 309, 284), (284, 309, 310, 285), (285, 310, 311, 286), (286, 311, 312, 287), (287, 312, 313, 288), (288, 313, 314, 289), (289, 314, 315, 290), (290, 315, 316, 291), (291, 316, 317, 292), (292, 317, 318, 293), (293, 318, 319, 294), (294, 319, 320, 295), (295, 320, 321, 296), (296, 321, 322, 297), (297, 322, 323, 298), (298, 323, 324, 299), (299, 324, 325, 300), (300, 325, 326, 301), (301, 326, 327, 302), (302, 327, 328, 303), (10, 11, 279, 254), (254, 279, 280, 255), (255, 280, 281, 256), (256, 281, 282, 257), (257, 282, 283, 258), (258, 283, 284, 259), (259, 284, 285, 260), (260, 285, 286, 261), (261, 286, 287, 262), (262, 287, 288, 263), (263, 288, 289, 264), (264, 289, 290, 265), (265, 290, 291, 266), (266, 291, 292, 267), (267, 292, 293, 268), (268, 293, 294, 269), (269, 294, 295, 270), (270, 295, 296, 271), (271, 296, 297, 272), (272, 297, 298, 273), (273, 298, 299, 274), (274, 299, 300, 275), (275, 300, 301, 276), (276, 301, 302, 277), (277, 302, 303, 278), (9, 10, 254, 229), (229, 254, 255, 230), (230, 255, 256, 231), (231, 256, 257, 232), (232, 257, 258, 233), (233, 258, 259, 234), (234, 259, 260, 235), (235, 260, 261, 236), (236, 261, 262, 237), (237, 262, 263, 238), (238, 263, 264, 239), (239, 264, 265, 240), (240, 265, 266, 241), (241, 266, 267, 242), (242, 267, 268, 243), (243, 268, 269, 244), (244, 269, 270, 245), (245, 270, 271, 246), (246, 271, 272, 247), (247, 272, 273, 248), (248, 273, 274, 249), (249, 274, 275, 250), (250, 275, 276, 251), (251, 276, 277, 252), (252, 277, 278, 253), (8, 9, 229, 204), (204, 229, 230, 205), (205, 230, 231, 206), (206, 231, 232, 207), (207, 232, 233, 208), (208, 233, 234, 209), (209, 234, 235, 210), (210, 235, 236, 211), (211, 236, 237, 212), (212, 237, 238, 213), (213, 238, 239, 214), (214, 239, 240, 215), (215, 240, 241, 216), (216, 241, 242, 217), (217, 242, 243, 218), (218, 243, 244, 219), (219, 244, 245, 220), (220, 245, 246, 221), (221, 246, 247, 222), (222, 247, 248, 223), (223, 248, 249, 224), (224, 249, 250, 225), (225, 250, 251, 226), (226, 251, 252, 227), (227, 252, 253, 228), (7, 8, 204, 179), (179, 204, 205, 180), (180, 205, 206, 181), (181, 206, 207, 182), (182, 207, 208, 183), (183, 208, 209, 184), (184, 209, 210, 185), (185, 210, 211, 186), (186, 211, 212, 187), (187, 212, 213, 188), (188, 213, 214, 189), (189, 214, 215, 190), (190, 215, 216, 191), (191, 216, 217, 192), (192, 217, 218, 193), (193, 218, 219, 194), (194, 219, 220, 195), (195, 220, 221, 196), (196, 221, 222, 197), (197, 222, 223, 198), (198, 223, 224, 199), (199, 224, 225, 200), (200, 225, 226, 201), (201, 226, 227, 202), (202, 227, 228, 203), (6, 7, 179, 154), (154, 179, 180, 155), (155, 180, 181, 156), (156, 181, 182, 157), (157, 182, 183, 158), (158, 183, 184, 159), (159, 184, 185, 160), (160, 185, 186, 161), (161, 186, 187, 162), (162, 187, 188, 163), (163, 188, 189, 164), (164, 189, 190, 165), (165, 190, 191, 166), (166, 191, 192, 167), (167, 192, 193, 168), (168, 193, 194, 169), (169, 194, 195, 170), (170, 195, 196, 171), (171, 196, 197, 172), (172, 197, 198, 173), (173, 198, 199, 174), (174, 199, 200, 175), (175, 200, 201, 176), (176, 201, 202, 177), (177, 202, 203, 178), (5, 6, 154, 129), (129, 154, 155, 130), (130, 155, 156, 131), (131, 156, 157, 132), (132, 157, 158, 133), (133, 158, 159, 134), (134, 159, 160, 135), (135, 160, 161, 136), (136, 161, 162, 137), (137, 162, 163, 138), (138, 163, 164, 139), (139, 164, 165, 140), (140, 165, 166, 141), (141, 166, 167, 142), (142, 167, 168, 143), (143, 168, 169, 144), (144, 169, 170, 145), (145, 170, 171, 146), (146, 171, 172, 147), (147, 172, 173, 148), (148, 173, 174, 149), (149, 174, 175, 150), (150, 175, 176, 151), (151, 176, 177, 152), (152, 177, 178, 153), (4, 5, 129, 104), (104, 129, 130, 105), (105, 130, 131, 106), (106, 131, 132, 107), (107, 132, 133, 108), (108, 133, 134, 109), (109, 134, 135, 110), (110, 135, 136, 111), (111, 136, 137, 112), (112, 137, 138, 113), (113, 138, 139, 114), (114, 139, 140, 115), (115, 140, 141, 116), (116, 141, 142, 117), (117, 142, 143, 118), (118, 143, 144, 119), (119, 144, 145, 120), (120, 145, 146, 121), (121, 146, 147, 122), (122, 147, 148, 123), (123, 148, 149, 124), (124, 149, 150, 125), (125, 150, 151, 126), (126, 151, 152, 127), (127, 152, 153, 128), (0, 4, 104, 78), (78, 104, 105, 77), (77, 105, 106, 76), (76, 106, 107, 75), (75, 107, 108, 74), (74, 108, 109, 73), (73, 109, 110, 72), (72, 110, 111, 71), (71, 111, 112, 70), (70, 112, 113, 69), (69, 113, 114, 68), (68, 114, 115, 67), (67, 115, 116, 66), (66, 116, 117, 65), (65, 117, 118, 64), (64, 118, 119, 63), (63, 119, 120, 62), (62, 120, 121, 61), (61, 121, 122, 60), (60, 122, 123, 59), (59, 123, 124, 58), (58, 124, 125, 57), (57, 125, 126, 56), (56, 126, 127, 55), (55, 127, 128, 54), (28, 1, 79, 704), (704, 79, 80, 705), (705, 80, 81, 706), (706, 81, 82, 707), (707, 82, 83, 708), (708, 83, 84, 709), (709, 84, 85, 710), (710, 85, 86, 711), (711, 86, 87, 712), (712, 87, 88, 713), (713, 88, 89, 714), (714, 89, 90, 715), (715, 90, 91, 716), (716, 91, 92, 717), (717, 92, 93, 718), (718, 93, 94, 719), (719, 94, 95, 720), (720, 95, 96, 721), (721, 96, 97, 722), (722, 97, 98, 723), (723, 98, 99, 724), (724, 99, 100, 725), (725, 100, 101, 726), (726, 101, 102, 727), (727, 102, 103, 728)])
me_earth_s_surface.polygons.foreach_set('use_smooth', [True] * 676)
_uv = me_earth_s_surface.uv_layers.new(name='UVMap')
_uv.uv.foreach_set('vector', [0.9587, 0.9596, 0.9971, 0.9595, 0.9972, 0.9978, 0.9589, 0.9979, 0.0002661, 0.9604, 0.03868, 0.9599, 0.03865, 0.9987, 0.0002743, 0.9991, 0.03868, 0.9599, 0.07694, 0.9596, 0.07698, 0.9985, 0.03865, 0.9987, 0.07694, 0.9596, 0.1151, 0.9595, 0.1153, 0.9983, 0.07698, 0.9985, 0.1151, 0.9595, 0.1533, 0.9595, 0.1537, 0.9983, 0.1153, 0.9983, 0.1533, 0.9595, 0.1916, 0.9595, 0.1921, 0.9982, 0.1537, 0.9983, 0.1916, 0.9595, 0.2301, 0.9597, 0.2305, 0.9983, 0.1921, 0.9982, 0.2301, 0.9597, 0.2686, 0.9598, 0.2689, 0.9983, 0.2305, 0.9983, 0.2686, 0.9598, 0.3071, 0.9599, 0.3073, 0.9983, 0.2689, 0.9983, 0.3071, 0.9599, 0.3455, 0.9599, 0.3456, 0.9982, 0.3073, 0.9983, 0.3455, 0.9599, 0.3839, 0.9598, 0.3839, 0.9981, 0.3456, 0.9982, 0.3839, 0.9598, 0.4222, 0.9598, 0.4222, 0.9981, 0.3839, 0.9981, 0.4222, 0.9598, 0.4605, 0.9597, 0.4605, 0.998, 0.4222, 0.9981, 0.4605, 0.9597, 0.4988, 0.9596, 0.4988, 0.9979, 0.4605, 0.998, 0.4988, 0.9596, 0.5371, 0.9596, 0.5371, 0.9979, 0.4988, 0.9979, 0.5371, 0.9596, 0.5754, 0.9596, 0.5754, 0.9979, 0.5371, 0.9979, 0.5754, 0.9596, 0.6138, 0.9596, 0.6138, 0.9979, 0.5754, 0.9979, 0.6138, 0.9596, 0.6521, 0.9596, 0.6521, 0.9979, 0.6138, 0.9979, 0.6521, 0.9596, 0.6905, 0.9596, 0.6905, 0.9979, 0.6521, 0.9979, 0.6905, 0.9596, 0.7288, 0.9596, 0.7288, 0.9979, 0.6905, 0.9979, 0.7288, 0.9596, 0.7671, 0.9596, 0.7671, 0.9979, 0.7288, 0.9979, 0.7671, 0.9596, 0.8053, 0.9596, 0.8054, 0.9979, 0.7671, 0.9979, 0.8053, 0.9596, 0.8436, 0.9596, 0.8437, 0.9979, 0.8054, 0.9979, 0.8436, 0.9596, 0.8819, 0.9596, 0.8821, 0.9979, 0.8437, 0.9979, 0.8819, 0.9596, 0.9203, 0.9596, 0.9205, 0.9979, 0.8821, 0.9979, 0.9203, 0.9596, 0.9587, 0.9596, 0.9589, 0.9979, 0.9205, 0.9979, 0.9223, 0.0009363, 0.9611, 0.00106, 0.9601, 0.03963, 0.9213, 0.03963, 0.9213, 0.03963, 0.9601, 0.03963, 0.9593, 0.07796, 0.9205, 0.07787, 0.9205, 0.07787, 0.9593, 0.07796, 0.9588, 0.1161, 0.9199, 0.1158, 0.9199, 0.1158, 0.9588, 0.1161, 0.9585, 0.1542, 0.9198, 0.1536, 0.9198, 0.1536, 0.9585, 0.1542, 0.9585, 0.1924, 0.9198, 0.1916, 0.9198, 0.1916, 0.9585, 0.1924, 0.9586, 0.2309, 0.92, 0.23, 0.92, 0.23, 0.9586, 0.2309, 0.9587, 0.2695, 0.9202, 0.2688, 0.9202, 0.2688, 0.9587, 0.2695, 0.9588, 0.3082, 0.9204, 0.3077, 0.9204, 0.3077, 0.9588, 0.3082, 0.9587, 0.3468, 0.9204, 0.3466, 0.9204, 0.3466, 0.9587, 0.3468, 0.9586, 0.3852, 0.9203, 0.3852, 0.9203, 0.3852, 0.9586, 0.3852, 0.9586, 0.4235, 0.9202, 0.4235, 0.9202, 0.4235, 0.9586, 0.4235, 0.9585, 0.4618, 0.9202, 0.4618, 0.9202, 0.4618, 0.9585, 0.4618, 0.9585, 0.5001, 0.9202, 0.5001, 0.9202, 0.5001, 0.9585, 0.5001, 0.9585, 0.5384, 0.9202, 0.5384, 0.9202, 0.5384, 0.9585, 0.5384, 0.9585, 0.5767, 0.9202, 0.5767, 0.9202, 0.5767, 0.9585, 0.5767, 0.9586, 0.615, 0.9202, 0.615, 0.9202, 0.615, 0.9586, 0.615, 0.9586, 0.6533, 0.9202, 0.6533, 0.9202, 0.6533, 0.9586, 0.6533, 0.9586, 0.6916, 0.9202, 0.6916, 0.9202, 0.6916, 0.9586, 0.6916, 0.9586, 0.7299, 0.9202, 0.7299, 0.9202, 0.7299, 0.9586, 0.7299, 0.9585, 0.7682, 0.9202, 0.7682, 0.9202, 0.7682, 0.9585, 0.7682, 0.9585, 0.8065, 0.9201, 0.8065, 0.9201, 0.8065, 0.9585, 0.8065, 0.9585, 0.8447, 0.9201, 0.8448, 0.9201, 0.8448, 0.9585, 0.8447, 0.9586, 0.883, 0.9201, 0.883, 0.9201, 0.883, 0.9586, 0.883, 0.9586, 0.9213, 0.9202, 0.9213, 0.9202, 0.9213, 0.9586, 0.9213, 0.9587, 0.9596, 0.9203, 0.9596, 0.8837, 0.0008096, 0.9223, 0.0009363, 0.9213, 0.03963, 0.8828, 0.03964, 0.8828, 0.03964, 0.9213, 0.03963, 0.9205, 0.07787, 0.8821, 0.07782, 0.8821, 0.07782, 0.9205, 0.07787, 0.9199, 0.1158, 0.8817, 0.1155, 0.8817, 0.1155, 0.9199, 0.1158, 0.9198, 0.1536, 0.8816, 0.153, 0.8816, 0.153, 0.9198, 0.1536, 0.9198, 0.1916, 0.8816, 0.1909, 0.8816, 0.1909, 0.9198, 0.1916, 0.92, 0.23, 0.8818, 0.2293, 0.8818, 0.2293, 0.92, 0.23, 0.9202, 0.2688, 0.882, 0.2681, 0.882, 0.2681, 0.9202, 0.2688, 0.9204, 0.3077, 0.8821, 0.3072, 0.8821, 0.3072, 0.9204, 0.3077, 0.9204, 0.3466, 0.8821, 0.3463, 0.8821, 0.3463, 0.9204, 0.3466, 0.9203, 0.3852, 0.882, 0.3851, 0.882, 0.3851, 0.9203, 0.3852, 0.9202, 0.4235, 0.8819, 0.4235, 0.8819, 0.4235, 0.9202, 0.4235, 0.9202, 0.4618, 0.8819, 0.4618, 0.8819, 0.4618, 0.9202, 0.4618, 0.9202, 0.5001, 0.8819, 0.5, 0.8819, 0.5, 0.9202, 0.5001, 0.9202, 0.5384, 0.8818, 0.5383, 0.8818, 0.5383, 0.9202, 0.5384, 0.9202, 0.5767, 0.8819, 0.5767, 0.8819, 0.5767, 0.9202, 0.5767, 0.9202, 0.615, 0.8819, 0.615, 0.8819, 0.615, 0.9202, 0.615, 0.9202, 0.6533, 0.8819, 0.6533, 0.8819, 0.6533, 0.9202, 0.6533, 0.9202, 0.6916, 0.8819, 0.6916, 0.8819, 0.6916, 0.9202, 0.6916, 0.9202, 0.7299, 0.8818, 0.73, 0.8818, 0.73, 0.9202, 0.7299, 0.9202, 0.7682, 0.8818, 0.7683, 0.8818, 0.7683, 0.9202, 0.7682, 0.9201, 0.8065, 0.8818, 0.8066, 0.8818, 0.8066, 0.9201, 0.8065, 0.9201, 0.8448, 0.8818, 0.8448, 0.8818, 0.8448, 0.9201, 0.8448, 0.9201, 0.883, 0.8818, 0.8831, 0.8818, 0.8831, 0.9201, 0.883, 0.9202, 0.9213, 0.8818, 0.9213, 0.8818, 0.9213, 0.9202, 0.9213, 0.9203, 0.9596, 0.8819, 0.9596, 0.8452, 0.0006491, 0.8837, 0.0008096, 0.8828, 0.03964, 0.8447, 0.03961, 0.8447, 0.03961, 0.8828, 0.03964, 0.8821, 0.07782, 0.8443, 0.07776, 0.8443, 0.07776, 0.8821, 0.07782, 0.8817, 0.1155, 0.844, 0.1153, 0.844, 0.1153, 0.8817, 0.1155, 0.8816, 0.153, 0.8439, 0.1526, 0.8439, 0.1526, 0.8816, 0.153, 0.8816, 0.1909, 0.8439, 0.1904, 0.8439, 0.1904, 0.8816, 0.1909, 0.8818, 0.2293, 0.8439, 0.2288, 0.8439, 0.2288, 0.8818, 0.2293, 0.882, 0.2681, 0.8439, 0.2676, 0.8439, 0.2676, 0.882, 0.2681, 0.8821, 0.3072, 0.8439, 0.3068, 0.8439, 0.3068, 0.8821, 0.3072, 0.8821, 0.3463, 0.8438, 0.3461, 0.8438, 0.3461, 0.8821, 0.3463, 0.882, 0.3851, 0.8437, 0.385, 0.8437, 0.385, 0.882, 0.3851, 0.8819, 0.4235, 0.8436, 0.4234, 0.8436, 0.4234, 0.8819, 0.4235, 0.8819, 0.4618, 0.8436, 0.4617, 0.8436, 0.4617, 0.8819, 0.4618, 0.8819, 0.5, 0.8436, 0.5, 0.8436, 0.5, 0.8819, 0.5, 0.8818, 0.5383, 0.8435, 0.5383, 0.8435, 0.5383, 0.8818, 0.5383, 0.8819, 0.5767, 0.8435, 0.5766, 0.8435, 0.5766, 0.8819, 0.5767, 0.8819, 0.615, 0.8435, 0.615, 0.8435, 0.615, 0.8819, 0.615, 0.8819, 0.6533, 0.8435, 0.6533, 0.8435, 0.6533, 0.8819, 0.6533, 0.8819, 0.6916, 0.8435, 0.6917, 0.8435, 0.6917, 0.8819, 0.6916, 0.8818, 0.73, 0.8435, 0.73, 0.8435, 0.73, 0.8818, 0.73, 0.8818, 0.7683, 0.8435, 0.7683, 0.8435, 0.7683, 0.8818, 0.7683, 0.8818, 0.8066, 0.8435, 0.8066, 0.8435, 0.8066, 0.8818, 0.8066, 0.8818, 0.8448, 0.8435, 0.8449, 0.8435, 0.8449, 0.8818, 0.8448, 0.8818, 0.8831, 0.8435, 0.8831, 0.8435, 0.8831, 0.8818, 0.8831, 0.8818, 0.9213, 0.8435, 0.9213, 0.8435, 0.9213, 0.8818, 0.9213, 0.8819, 0.9596, 0.8436, 0.9596, 0.8068, 0.0004512, 0.8452, 0.0006491, 0.8447, 0.03961, 0.8068, 0.03949, 0.8068, 0.03949, 0.8447, 0.03961, 0.8443, 0.07776, 0.8068, 0.07765, 0.8068, 0.07765, 0.8443, 0.07776, 0.844, 0.1153, 0.8067, 0.1151, 0.8067, 0.1151, 0.844, 0.1153, 0.8439, 0.1526, 0.8066, 0.1525, 0.8066, 0.1525, 0.8439, 0.1526, 0.8439, 0.1904, 0.8064, 0.1902, 0.8064, 0.1902, 0.8439, 0.1904, 0.8439, 0.2288, 0.8062, 0.2286, 0.8062, 0.2286, 0.8439, 0.2288, 0.8439, 0.2676, 0.806, 0.2675, 0.806, 0.2675, 0.8439, 0.2676, 0.8439, 0.3068, 0.8057, 0.3067, 0.8057, 0.3067, 0.8439, 0.3068, 0.8438, 0.3461, 0.8056, 0.346, 0.8056, 0.346, 0.8438, 0.3461, 0.8437, 0.385, 0.8054, 0.3849, 0.8054, 0.3849, 0.8437, 0.385, 0.8436, 0.4234, 0.8054, 0.4234, 0.8054, 0.4234, 0.8436, 0.4234, 0.8436, 0.4617, 0.8053, 0.4617, 0.8053, 0.4617, 0.8436, 0.4617, 0.8436, 0.5, 0.8052, 0.5, 0.8052, 0.5, 0.8436, 0.5, 0.8435, 0.5383, 0.8052, 0.5383, 0.8052, 0.5383, 0.8435, 0.5383, 0.8435, 0.5766, 0.8052, 0.5766, 0.8052, 0.5766, 0.8435, 0.5766, 0.8435, 0.615, 0.8052, 0.615, 0.8052, 0.615, 0.8435, 0.615, 0.8435, 0.6533, 0.8052, 0.6533, 0.8052, 0.6533, 0.8435, 0.6533, 0.8435, 0.6917, 0.8052, 0.6917, 0.8052, 0.6917, 0.8435, 0.6917, 0.8435, 0.73, 0.8052, 0.73, 0.8052, 0.73, 0.8435, 0.73, 0.8435, 0.7683, 0.8052, 0.7684, 0.8052, 0.7684, 0.8435, 0.7683, 0.8435, 0.8066, 0.8052, 0.8067, 0.8052, 0.8067, 0.8435, 0.8066, 0.8435, 0.8449, 0.8053, 0.8449, 0.8053, 0.8449, 0.8435, 0.8449, 0.8435, 0.8831, 0.8053, 0.8831, 0.8053, 0.8831, 0.8435, 0.8831, 0.8435, 0.9213, 0.8053, 0.9213, 0.8053, 0.9213, 0.8435, 0.9213, 0.8436, 0.9596, 0.8053, 0.9596, 0.7682, 0.0003642, 0.8068, 0.0004512, 0.8068, 0.03949, 0.7687, 0.03928, 0.7687, 0.03928, 0.8068, 0.03949, 0.8068, 0.07765, 0.7691, 0.07745, 0.7691, 0.07745, 0.8068, 0.07765, 0.8067, 0.1151, 0.7692, 0.1151, 0.7692, 0.1151, 0.8067, 0.1151, 0.8066, 0.1525, 0.7691, 0.1525, 0.7691, 0.1525, 0.8066, 0.1525, 0.8064, 0.1902, 0.7688, 0.1904, 0.7688, 0.1904, 0.8064, 0.1902, 0.8062, 0.2286, 0.7683, 0.2287, 0.7683, 0.2287, 0.8062, 0.2286, 0.806, 0.2675, 0.7679, 0.2676, 0.7679, 0.2676, 0.806, 0.2675, 0.8057, 0.3067, 0.7676, 0.3068, 0.7676, 0.3068, 0.8057, 0.3067, 0.8056, 0.346, 0.7673, 0.346, 0.7673, 0.346, 0.8056, 0.346, 0.8054, 0.3849, 0.7671, 0.3849, 0.7671, 0.3849, 0.8054, 0.3849, 0.8054, 0.4234, 0.767, 0.4233, 0.767, 0.4233, 0.8054, 0.4234, 0.8053, 0.4617, 0.767, 0.4616, 0.767, 0.4616, 0.8053, 0.4617, 0.8052, 0.5, 0.7669, 0.4999, 0.7669, 0.4999, 0.8052, 0.5, 0.8052, 0.5383, 0.7669, 0.5383, 0.7669, 0.5383, 0.8052, 0.5383, 0.8052, 0.5766, 0.7669, 0.5766, 0.7669, 0.5766, 0.8052, 0.5766, 0.8052, 0.615, 0.7668, 0.615, 0.7668, 0.615, 0.8052, 0.615, 0.8052, 0.6533, 0.7668, 0.6533, 0.7668, 0.6533, 0.8052, 0.6533, 0.8052, 0.6917, 0.7668, 0.6916, 0.7668, 0.6916, 0.8052, 0.6917, 0.8052, 0.73, 0.7669, 0.73, 0.7669, 0.73, 0.8052, 0.73, 0.8052, 0.7684, 0.7669, 0.7683, 0.7669, 0.7683, 0.8052, 0.7684, 0.8052, 0.8067, 0.767, 0.8067, 0.767, 0.8067, 0.8052, 0.8067, 0.8053, 0.8449, 0.767, 0.8449, 0.767, 0.8449, 0.8053, 0.8449, 0.8053, 0.8831, 0.7671, 0.8832, 0.7671, 0.8832, 0.8053, 0.8831, 0.8053, 0.9213, 0.7671, 0.9214, 0.7671, 0.9214, 0.8053, 0.9213, 0.8053, 0.9596, 0.7671, 0.9596, 0.7296, 0.0002621, 0.7682, 0.0003642, 0.7687, 0.03928, 0.7304, 0.03903, 0.7304, 0.03903, 0.7687, 0.03928, 0.7691, 0.07745, 0.7309, 0.07725, 0.7309, 0.07725, 0.7691, 0.07745, 0.7692, 0.1151, 0.7312, 0.1151, 0.7312, 0.1151, 0.7692, 0.1151, 0.7691, 0.1525, 0.7311, 0.1528, 0.7311, 0.1528, 0.7691, 0.1525, 0.7688, 0.1904, 0.7307, 0.1907, 0.7307, 0.1907, 0.7688, 0.1904, 0.7683, 0.2287, 0.7302, 0.2292, 0.7302, 0.2292, 0.7683, 0.2287, 0.7679, 0.2676, 0.7297, 0.268, 0.7297, 0.268, 0.7679, 0.2676, 0.7676, 0.3068, 0.7293, 0.307, 0.7293, 0.307, 0.7676, 0.3068, 0.7673, 0.346, 0.7289, 0.3461, 0.7289, 0.3461, 0.7673, 0.346, 0.7671, 0.3849, 0.7288, 0.3848, 0.7288, 0.3848, 0.7671, 0.3849, 0.767, 0.4233, 0.7287, 0.4232, 0.7287, 0.4232, 0.767, 0.4233, 0.767, 0.4616, 0.7287, 0.4616, 0.7287, 0.4616, 0.767, 0.4616, 0.7669, 0.4999, 0.7286, 0.4999, 0.7286, 0.4999, 0.7669, 0.4999, 0.7669, 0.5383, 0.7286, 0.5382, 0.7286, 0.5382, 0.7669, 0.5383, 0.7669, 0.5766, 0.7285, 0.5766, 0.7285, 0.5766, 0.7669, 0.5766, 0.7668, 0.615, 0.7285, 0.615, 0.7285, 0.615, 0.7668, 0.615, 0.7668, 0.6533, 0.7285, 0.6533, 0.7285, 0.6533, 0.7668, 0.6533, 0.7668, 0.6916, 0.7285, 0.6916, 0.7285, 0.6916, 0.7668, 0.6916, 0.7669, 0.73, 0.7285, 0.7299, 0.7285, 0.7299, 0.7669, 0.73, 0.7669, 0.7683, 0.7286, 0.7683, 0.7286, 0.7683, 0.7669, 0.7683, 0.767, 0.8067, 0.7287, 0.8066, 0.7287, 0.8066, 0.767, 0.8067, 0.767, 0.8449, 0.7288, 0.8449, 0.7288, 0.8449, 0.767, 0.8449, 0.7671, 0.8832, 0.7288, 0.8831, 0.7288, 0.8831, 0.7671, 0.8832, 0.7671, 0.9214, 0.7288, 0.9214, 0.7288, 0.9214, 0.7671, 0.9214, 0.7671, 0.9596, 0.7288, 0.9596, 0.6908, 0.0001648, 0.7296, 0.0002621, 0.7304, 0.03903, 0.6917, 0.0388, 0.6917, 0.0388, 0.7304, 0.03903, 0.7309, 0.07725, 0.6923, 0.07709, 0.6923, 0.07709, 0.7309, 0.07725, 0.7312, 0.1151, 0.6925, 0.1151, 0.6925, 0.1151, 0.7312, 0.1151, 0.7311, 0.1528, 0.6925, 0.1531, 0.6925, 0.1531, 0.7311, 0.1528, 0.7307, 0.1907, 0.6922, 0.1912, 0.6922, 0.1912, 0.7307, 0.1907, 0.7302, 0.2292, 0.6917, 0.2297, 0.6917, 0.2297, 0.7302, 0.2292, 0.7297, 0.268, 0.6912, 0.2685, 0.6912, 0.2685, 0.7297, 0.268, 0.7293, 0.307, 0.6908, 0.3074, 0.6908, 0.3074, 0.7293, 0.307, 0.7289, 0.3461, 0.6905, 0.3462, 0.6905, 0.3462, 0.7289, 0.3461, 0.7288, 0.3848, 0.6904, 0.3848, 0.6904, 0.3848, 0.7288, 0.3848, 0.7287, 0.4232, 0.6904, 0.4232, 0.6904, 0.4232, 0.7287, 0.4232, 0.7287, 0.4616, 0.6903, 0.4615, 0.6903, 0.4615, 0.7287, 0.4616, 0.7286, 0.4999, 0.6903, 0.4999, 0.6903, 0.4999, 0.7286, 0.4999, 0.7286, 0.5382, 0.6903, 0.5382, 0.6903, 0.5382, 0.7286, 0.5382, 0.7285, 0.5766, 0.6902, 0.5766, 0.6902, 0.5766, 0.7285, 0.5766, 0.7285, 0.615, 0.6902, 0.615, 0.6902, 0.615, 0.7285, 0.615, 0.7285, 0.6533, 0.6901, 0.6533, 0.6901, 0.6533, 0.7285, 0.6533, 0.7285, 0.6916, 0.6901, 0.6916, 0.6901, 0.6916, 0.7285, 0.6916, 0.7285, 0.7299, 0.6901, 0.7299, 0.6901, 0.7299, 0.7285, 0.7299, 0.7286, 0.7683, 0.6902, 0.7682, 0.6902, 0.7682, 0.7286, 0.7683, 0.7287, 0.8066, 0.6903, 0.8065, 0.6903, 0.8065, 0.7287, 0.8066, 0.7288, 0.8449, 0.6904, 0.8448, 0.6904, 0.8448, 0.7288, 0.8449, 0.7288, 0.8831, 0.6905, 0.8831, 0.6905, 0.8831, 0.7288, 0.8831, 0.7288, 0.9214, 0.6905, 0.9214, 0.6905, 0.9214, 0.7288, 0.9214, 0.7288, 0.9596, 0.6905, 0.9596, 0.652, 0.0001031, 0.6908, 0.0001648, 0.6917, 0.0388, 0.6527, 0.03863, 0.6527, 0.03863, 0.6917, 0.0388, 0.6923, 0.07709, 0.6532, 0.07699, 0.6532, 0.07699, 0.6923, 0.07709, 0.6925, 0.1151, 0.6535, 0.1152, 0.6535, 0.1152, 0.6925, 0.1151, 0.6925, 0.1531, 0.6535, 0.1534, 0.6535, 0.1534, 0.6925, 0.1531, 0.6922, 0.1912, 0.6532, 0.1917, 0.6532, 0.1917, 0.6922, 0.1912, 0.6917, 0.2297, 0.6529, 0.2303, 0.6529, 0.2303, 0.6917, 0.2297, 0.6912, 0.2685, 0.6525, 0.269, 0.6525, 0.269, 0.6912, 0.2685, 0.6908, 0.3074, 0.6522, 0.3078, 0.6522, 0.3078, 0.6908, 0.3074, 0.6905, 0.3462, 0.6521, 0.3464, 0.6521, 0.3464, 0.6905, 0.3462, 0.6904, 0.3848, 0.652, 0.3848, 0.652, 0.3848, 0.6904, 0.3848, 0.6904, 0.4232, 0.652, 0.4232, 0.652, 0.4232, 0.6904, 0.4232, 0.6903, 0.4615, 0.652, 0.4615, 0.652, 0.4615, 0.6903, 0.4615, 0.6903, 0.4999, 0.652, 0.4998, 0.652, 0.4998, 0.6903, 0.4999, 0.6903, 0.5382, 0.6519, 0.5382, 0.6519, 0.5382, 0.6903, 0.5382, 0.6902, 0.5766, 0.6519, 0.5766, 0.6519, 0.5766, 0.6902, 0.5766, 0.6902, 0.615, 0.6519, 0.615, 0.6519, 0.615, 0.6902, 0.615, 0.6901, 0.6533, 0.6518, 0.6533, 0.6518, 0.6533, 0.6901, 0.6533, 0.6901, 0.6916, 0.6518, 0.6916, 0.6518, 0.6916, 0.6901, 0.6916, 0.6901, 0.7299, 0.6517, 0.7298, 0.6517, 0.7298, 0.6901, 0.7299, 0.6902, 0.7682, 0.6518, 0.7681, 0.6518, 0.7681, 0.6902, 0.7682, 0.6903, 0.8065, 0.6519, 0.8064, 0.6519, 0.8064, 0.6903, 0.8065, 0.6904, 0.8448, 0.652, 0.8447, 0.652, 0.8447, 0.6904, 0.8448, 0.6905, 0.8831, 0.6521, 0.883, 0.6521, 0.883, 0.6905, 0.8831, 0.6905, 0.9214, 0.6521, 0.9213, 0.6521, 0.9213, 0.6905, 0.9214, 0.6905, 0.9596, 0.6521, 0.9596, 0.6132, 9.994e-05, 0.652, 0.0001031, 0.6527, 0.03863, 0.6137, 0.03854, 0.6137, 0.03854, 0.6527, 0.03863, 0.6532, 0.07699, 0.6141, 0.07694, 0.6141, 0.07694, 0.6532, 0.07699, 0.6535, 0.1152, 0.6143, 0.1153, 0.6143, 0.1153, 0.6535, 0.1152, 0.6535, 0.1534, 0.6143, 0.1537, 0.6143, 0.1537, 0.6535, 0.1534, 0.6532, 0.1917, 0.6142, 0.1922, 0.6142, 0.1922, 0.6532, 0.1917, 0.6529, 0.2303, 0.614, 0.2308, 0.614, 0.2308, 0.6529, 0.2303, 0.6525, 0.269, 0.6138, 0.2695, 0.6138, 0.2695, 0.6525, 0.269, 0.6522, 0.3078, 0.6137, 0.308, 0.6137, 0.308, 0.6522, 0.3078, 0.6521, 0.3464, 0.6137, 0.3465, 0.6137, 0.3465, 0.6521, 0.3464, 0.652, 0.3848, 0.6137, 0.3848, 0.6137, 0.3848, 0.652, 0.3848, 0.652, 0.4232, 0.6137, 0.4232, 0.6137, 0.4232, 0.652, 0.4232, 0.652, 0.4615, 0.6137, 0.4615, 0.6137, 0.4615, 0.652, 0.4615, 0.652, 0.4998, 0.6136, 0.4998, 0.6136, 0.4998, 0.652, 0.4998, 0.6519, 0.5382, 0.6136, 0.5382, 0.6136, 0.5382, 0.6519, 0.5382, 0.6519, 0.5766, 0.6136, 0.5765, 0.6136, 0.5765, 0.6519, 0.5766, 0.6519, 0.615, 0.6136, 0.615, 0.6136, 0.615, 0.6519, 0.615, 0.6518, 0.6533, 0.6135, 0.6533, 0.6135, 0.6533, 0.6518, 0.6533, 0.6518, 0.6916, 0.6135, 0.6916, 0.6135, 0.6916, 0.6518, 0.6916, 0.6517, 0.7298, 0.6135, 0.7298, 0.6135, 0.7298, 0.6517, 0.7298, 0.6518, 0.7681, 0.6135, 0.768, 0.6135, 0.768, 0.6518, 0.7681, 0.6519, 0.8064, 0.6135, 0.8063, 0.6135, 0.8063, 0.6519, 0.8064, 0.652, 0.8447, 0.6136, 0.8447, 0.6136, 0.8447, 0.652, 0.8447, 0.6521, 0.883, 0.6137, 0.883, 0.6137, 0.883, 0.6521, 0.883, 0.6521, 0.9213, 0.6137, 0.9213, 0.6137, 0.9213, 0.6521, 0.9213, 0.6521, 0.9596, 0.6138, 0.9596, 0.5747, 0.0001624, 0.6132, 9.994e-05, 0.6137, 0.03854, 0.5749, 0.03854, 0.5749, 0.03854, 0.6137, 0.03854, 0.6141, 0.07694, 0.5751, 0.07695, 0.5751, 0.07695, 0.6141, 0.07694, 0.6143, 0.1153, 0.5752, 0.1154, 0.5752, 0.1154, 0.6143, 0.1153, 0.6143, 0.1537, 0.5753, 0.1539, 0.5753, 0.1539, 0.6143, 0.1537, 0.6142, 0.1922, 0.5753, 0.1924, 0.5753, 0.1924, 0.6142, 0.1922, 0.614, 0.2308, 0.5753, 0.231, 0.5753, 0.231, 0.614, 0.2308, 0.6138, 0.2695, 0.5753, 0.2696, 0.5753, 0.2696, 0.6138, 0.2695, 0.6137, 0.308, 0.5753, 0.3081, 0.5753, 0.3081, 0.6137, 0.308, 0.6137, 0.3465, 0.5754, 0.3465, 0.5754, 0.3465, 0.6137, 0.3465, 0.6137, 0.3848, 0.5754, 0.3849, 0.5754, 0.3849, 0.6137, 0.3848, 0.6137, 0.4232, 0.5754, 0.4232, 0.5754, 0.4232, 0.6137, 0.4232, 0.6137, 0.4615, 0.5753, 0.4615, 0.5753, 0.4615, 0.6137, 0.4615, 0.6136, 0.4998, 0.5753, 0.4998, 0.5753, 0.4998, 0.6136, 0.4998, 0.6136, 0.5382, 0.5753, 0.5381, 0.5753, 0.5381, 0.6136, 0.5382, 0.6136, 0.5765, 0.5753, 0.5765, 0.5753, 0.5765, 0.6136, 0.5765, 0.6136, 0.615, 0.5753, 0.6149, 0.5753, 0.6149, 0.6136, 0.615, 0.6135, 0.6533, 0.5753, 0.6533, 0.5753, 0.6533, 0.6135, 0.6533, 0.6135, 0.6916, 0.5753, 0.6916, 0.5753, 0.6916, 0.6135, 0.6916, 0.6135, 0.7298, 0.5752, 0.7298, 0.5752, 0.7298, 0.6135, 0.7298, 0.6135, 0.768, 0.5752, 0.768, 0.5752, 0.768, 0.6135, 0.768, 0.6135, 0.8063, 0.5752, 0.8063, 0.5752, 0.8063, 0.6135, 0.8063, 0.6136, 0.8447, 0.5753, 0.8446, 0.5753, 0.8446, 0.6136, 0.8447, 0.6137, 0.883, 0.5753, 0.8829, 0.5753, 0.8829, 0.6137, 0.883, 0.6137, 0.9213, 0.5754, 0.9213, 0.5754, 0.9213, 0.6137, 0.9213, 0.6138, 0.9596, 0.5754, 0.9596, 0.5363, 0.000266, 0.5747, 0.0001624, 0.5749, 0.03854, 0.5364, 0.03861, 0.5364, 0.03861, 0.5749, 0.03854, 0.5751, 0.07695, 0.5365, 0.07698, 0.5365, 0.07698, 0.5751, 0.07695, 0.5752, 0.1154, 0.5366, 0.1154, 0.5366, 0.1154, 0.5752, 0.1154, 0.5753, 0.1539, 0.5367, 0.1539, 0.5367, 0.1539, 0.5753, 0.1539, 0.5753, 0.1924, 0.5368, 0.1925, 0.5368, 0.1925, 0.5753, 0.1924, 0.5753, 0.231, 0.5368, 0.231, 0.5368, 0.231, 0.5753, 0.231, 0.5753, 0.2696, 0.5369, 0.2695, 0.5369, 0.2695, 0.5753, 0.2696, 0.5753, 0.3081, 0.5369, 0.308, 0.5369, 0.308, 0.5753, 0.3081, 0.5754, 0.3465, 0.537, 0.3464, 0.537, 0.3464, 0.5754, 0.3465, 0.5754, 0.3849, 0.537, 0.3848, 0.537, 0.3848, 0.5754, 0.3849, 0.5754, 0.4232, 0.5371, 0.4232, 0.5371, 0.4232, 0.5754, 0.4232, 0.5753, 0.4615, 0.5371, 0.4615, 0.5371, 0.4615, 0.5753, 0.4615, 0.5753, 0.4998, 0.537, 0.4997, 0.537, 0.4997, 0.5753, 0.4998, 0.5753, 0.5381, 0.537, 0.538, 0.537, 0.538, 0.5753, 0.5381, 0.5753, 0.5765, 0.537, 0.5764, 0.537, 0.5764, 0.5753, 0.5765, 0.5753, 0.6149, 0.537, 0.6148, 0.537, 0.6148, 0.5753, 0.6149, 0.5753, 0.6533, 0.537, 0.6532, 0.537, 0.6532, 0.5753, 0.6533, 0.5753, 0.6916, 0.537, 0.6915, 0.537, 0.6915, 0.5753, 0.6916, 0.5752, 0.7298, 0.537, 0.7298, 0.537, 0.7298, 0.5752, 0.7298, 0.5752, 0.768, 0.537, 0.768, 0.537, 0.768, 0.5752, 0.768, 0.5752, 0.8063, 0.537, 0.8063, 0.537, 0.8063, 0.5752, 0.8063, 0.5753, 0.8446, 0.537, 0.8446, 0.537, 0.8446, 0.5753, 0.8446, 0.5753, 0.8829, 0.537, 0.883, 0.537, 0.883, 0.5753, 0.8829, 0.5754, 0.9213, 0.5371, 0.9213, 0.5371, 0.9213, 0.5754, 0.9213, 0.5754, 0.9596, 0.5371, 0.9596, 0.498, 0.000355, 0.5363, 0.000266, 0.5364, 0.03861, 0.498, 0.03867, 0.498, 0.03867, 0.5364, 0.03861, 0.5365, 0.07698, 0.4981, 0.07705, 0.4981, 0.07705, 0.5365, 0.07698, 0.5366, 0.1154, 0.4982, 0.1155, 0.4982, 0.1155, 0.5366, 0.1154, 0.5367, 0.1539, 0.4982, 0.154, 0.4982, 0.154, 0.5367, 0.1539, 0.5368, 0.1925, 0.4981, 0.1925, 0.4981, 0.1925, 0.5368, 0.1925, 0.5368, 0.231, 0.4981, 0.2309, 0.4981, 0.2309, 0.5368, 0.231, 0.5369, 0.2695, 0.4982, 0.2694, 0.4982, 0.2694, 0.5369, 0.2695, 0.5369, 0.308, 0.4983, 0.3078, 0.4983, 0.3078, 0.5369, 0.308, 0.537, 0.3464, 0.4985, 0.3462, 0.4985, 0.3462, 0.537, 0.3464, 0.537, 0.3848, 0.4986, 0.3847, 0.4986, 0.3847, 0.537, 0.3848, 0.5371, 0.4232, 0.4988, 0.4231, 0.4988, 0.4231, 0.5371, 0.4232, 0.5371, 0.4615, 0.4988, 0.4614, 0.4988, 0.4614, 0.5371, 0.4615, 0.537, 0.4997, 0.4988, 0.4997, 0.4988, 0.4997, 0.537, 0.4997, 0.537, 0.538, 0.4987, 0.538, 0.4987, 0.538, 0.537, 0.538, 0.537, 0.5764, 0.4987, 0.5763, 0.4987, 0.5763, 0.537, 0.5764, 0.537, 0.6148, 0.4987, 0.6147, 0.4987, 0.6147, 0.537, 0.6148, 0.537, 0.6532, 0.4987, 0.6531, 0.4987, 0.6531, 0.537, 0.6532, 0.537, 0.6915, 0.4987, 0.6914, 0.4987, 0.6914, 0.537, 0.6915, 0.537, 0.7298, 0.4987, 0.7297, 0.4987, 0.7297, 0.537, 0.7298, 0.537, 0.768, 0.4987, 0.768, 0.4987, 0.768, 0.537, 0.768, 0.537, 0.8063, 0.4987, 0.8064, 0.4987, 0.8064, 0.537, 0.8063, 0.537, 0.8446, 0.4987, 0.8447, 0.4987, 0.8447, 0.537, 0.8446, 0.537, 0.883, 0.4987, 0.883, 0.4987, 0.883, 0.537, 0.883, 0.5371, 0.9213, 0.4987, 0.9213, 0.4987, 0.9213, 0.5371, 0.9213, 0.5371, 0.9596, 0.4988, 0.9596, 0.4597, 0.0004439, 0.498, 0.000355, 0.498, 0.03867, 0.4597, 0.03877, 0.4597, 0.03877, 0.498, 0.03867, 0.4981, 0.07705, 0.4598, 0.07718, 0.4598, 0.07718, 0.4981, 0.07705, 0.4982, 0.1155, 0.4597, 0.1157, 0.4597, 0.1157, 0.4982, 0.1155, 0.4982, 0.154, 0.4596, 0.1542, 0.4596, 0.1542, 0.4982, 0.154, 0.4981, 0.1925, 0.4595, 0.1926, 0.4595, 0.1926, 0.4981, 0.1925, 0.4981, 0.2309, 0.4594, 0.2309, 0.4594, 0.2309, 0.4981, 0.2309, 0.4982, 0.2694, 0.4594, 0.2692, 0.4594, 0.2692, 0.4982, 0.2694, 0.4983, 0.3078, 0.4596, 0.3075, 0.4596, 0.3075, 0.4983, 0.3078, 0.4985, 0.3462, 0.4599, 0.346, 0.4599, 0.346, 0.4985, 0.3462, 0.4986, 0.3847, 0.4602, 0.3845, 0.4602, 0.3845, 0.4986, 0.3847, 0.4988, 0.4231, 0.4604, 0.4229, 0.4604, 0.4229, 0.4988, 0.4231, 0.4988, 0.4614, 0.4605, 0.4613, 0.4605, 0.4613, 0.4988, 0.4614, 0.4988, 0.4997, 0.4605, 0.4996, 0.4605, 0.4996, 0.4988, 0.4997, 0.4987, 0.538, 0.4605, 0.5379, 0.4605, 0.5379, 0.4987, 0.538, 0.4987, 0.5763, 0.4604, 0.5762, 0.4604, 0.5762, 0.4987, 0.5763, 0.4987, 0.6147, 0.4604, 0.6146, 0.4604, 0.6146, 0.4987, 0.6147, 0.4987, 0.6531, 0.4604, 0.653, 0.4604, 0.653, 0.4987, 0.6531, 0.4987, 0.6914, 0.4603, 0.6913, 0.4603, 0.6913, 0.4987, 0.6914, 0.4987, 0.7297, 0.4603, 0.7297, 0.4603, 0.7297, 0.4987, 0.7297, 0.4987, 0.768, 0.4603, 0.768, 0.4603, 0.768, 0.4987, 0.768, 0.4987, 0.8064, 0.4603, 0.8064, 0.4603, 0.8064, 0.4987, 0.8064, 0.4987, 0.8447, 0.4603, 0.8447, 0.4603, 0.8447, 0.4987, 0.8447, 0.4987, 0.883, 0.4604, 0.8831, 0.4604, 0.8831, 0.4987, 0.883, 0.4987, 0.9213, 0.4604, 0.9214, 0.4604, 0.9214, 0.4987, 0.9213, 0.4988, 0.9596, 0.4605, 0.9597, 0.4214, 0.000519, 0.4597, 0.0004439, 0.4597, 0.03877, 0.4214, 0.03888, 0.4214, 0.03888, 0.4597, 0.03877, 0.4598, 0.07718, 0.4214, 0.07736, 0.4214, 0.07736, 0.4598, 0.07718, 0.4597, 0.1157, 0.4212, 0.1159, 0.4212, 0.1159, 0.4597, 0.1157, 0.4596, 0.1542, 0.421, 0.1544, 0.421, 0.1544, 0.4596, 0.1542, 0.4595, 0.1926, 0.4209, 0.1927, 0.4209, 0.1927, 0.4595, 0.1926, 0.4594, 0.2309, 0.4207, 0.2309, 0.4207, 0.2309, 0.4594, 0.2309, 0.4594, 0.2692, 0.4207, 0.2691, 0.4207, 0.2691, 0.4594, 0.2692, 0.4596, 0.3075, 0.421, 0.3073, 0.421, 0.3073, 0.4596, 0.3075, 0.4599, 0.346, 0.4213, 0.3456, 0.4213, 0.3456, 0.4599, 0.346, 0.4602, 0.3845, 0.4216, 0.3842, 0.4216, 0.3842, 0.4602, 0.3845, 0.4604, 0.4229, 0.4219, 0.4227, 0.4219, 0.4227, 0.4604, 0.4229, 0.4605, 0.4613, 0.4221, 0.4612, 0.4221, 0.4612, 0.4605, 0.4613, 0.4605, 0.4996, 0.4222, 0.4996, 0.4222, 0.4996, 0.4605, 0.4996, 0.4605, 0.5379, 0.4222, 0.5379, 0.4222, 0.5379, 0.4605, 0.5379, 0.4604, 0.5762, 0.4221, 0.5762, 0.4221, 0.5762, 0.4604, 0.5762, 0.4604, 0.6146, 0.4221, 0.6145, 0.4221, 0.6145, 0.4604, 0.6146, 0.4604, 0.653, 0.422, 0.6529, 0.422, 0.6529, 0.4604, 0.653, 0.4603, 0.6913, 0.422, 0.6913, 0.422, 0.6913, 0.4603, 0.6913, 0.4603, 0.7297, 0.422, 0.7297, 0.422, 0.7297, 0.4603, 0.7297, 0.4603, 0.768, 0.422, 0.768, 0.422, 0.768, 0.4603, 0.768, 0.4603, 0.8064, 0.422, 0.8064, 0.422, 0.8064, 0.4603, 0.8064, 0.4603, 0.8447, 0.422, 0.8447, 0.422, 0.8447, 0.4603, 0.8447, 0.4604, 0.8831, 0.4221, 0.8831, 0.4221, 0.8831, 0.4604, 0.8831, 0.4604, 0.9214, 0.4221, 0.9214, 0.4221, 0.9214, 0.4604, 0.9214, 0.4605, 0.9597, 0.4222, 0.9598, 0.3831, 0.000575, 0.4214, 0.000519, 0.4214, 0.03888, 0.3831, 0.03898, 0.3831, 0.03898, 0.4214, 0.03888, 0.4214, 0.07736, 0.383, 0.07752, 0.383, 0.07752, 0.4214, 0.07736, 0.4212, 0.1159, 0.3829, 0.1161, 0.3829, 0.1161, 0.4212, 0.1159, 0.421, 0.1544, 0.3827, 0.1546, 0.3827, 0.1546, 0.421, 0.1544, 0.4209, 0.1927, 0.3825, 0.1929, 0.3825, 0.1929, 0.4209, 0.1927, 0.4207, 0.2309, 0.3823, 0.231, 0.3823, 0.231, 0.4207, 0.2309, 0.4207, 0.2691, 0.3823, 0.269, 0.3823, 0.269, 0.4207, 0.2691, 0.421, 0.3073, 0.3825, 0.307, 0.3825, 0.307, 0.421, 0.3073, 0.4213, 0.3456, 0.3828, 0.3453, 0.3828, 0.3453, 0.4213, 0.3456, 0.4216, 0.3842, 0.3832, 0.3838, 0.3832, 0.3838, 0.4216, 0.3842, 0.4219, 0.4227, 0.3835, 0.4224, 0.3835, 0.4224, 0.4219, 0.4227, 0.4221, 0.4612, 0.3837, 0.461, 0.3837, 0.461, 0.4221, 0.4612, 0.4222, 0.4996, 0.3839, 0.4995, 0.3839, 0.4995, 0.4222, 0.4996, 0.4222, 0.5379, 0.3839, 0.5378, 0.3839, 0.5378, 0.4222, 0.5379, 0.4221, 0.5762, 0.3838, 0.5761, 0.3838, 0.5761, 0.4221, 0.5762, 0.4221, 0.6145, 0.3838, 0.6145, 0.3838, 0.6145, 0.4221, 0.6145, 0.422, 0.6529, 0.3837, 0.6529, 0.3837, 0.6529, 0.422, 0.6529, 0.422, 0.6913, 0.3836, 0.6913, 0.3836, 0.6913, 0.422, 0.6913, 0.422, 0.7297, 0.3836, 0.7297, 0.3836, 0.7297, 0.422, 0.7297, 0.422, 0.768, 0.3836, 0.768, 0.3836, 0.768, 0.422, 0.768, 0.422, 0.8064, 0.3836, 0.8064, 0.3836, 0.8064, 0.422, 0.8064, 0.422, 0.8447, 0.3836, 0.8448, 0.3836, 0.8448, 0.422, 0.8447, 0.4221, 0.8831, 0.3837, 0.8831, 0.3837, 0.8831, 0.4221, 0.8831, 0.4221, 0.9214, 0.3838, 0.9215, 0.3838, 0.9215, 0.4221, 0.9214, 0.4222, 0.9598, 0.3839, 0.9598, 0.3448, 0.0006293, 0.3831, 0.000575, 0.3831, 0.03898, 0.3448, 0.03908, 0.3448, 0.03908, 0.3831, 0.03898, 0.383, 0.07752, 0.3447, 0.07765, 0.3447, 0.07765, 0.383, 0.07752, 0.3829, 0.1161, 0.3446, 0.1163, 0.3446, 0.1163, 0.3829, 0.1161, 0.3827, 0.1546, 0.3445, 0.1548, 0.3445, 0.1548, 0.3827, 0.1546, 0.3825, 0.1929, 0.3443, 0.1931, 0.3443, 0.1931, 0.3825, 0.1929, 0.3823, 0.231, 0.3442, 0.2311, 0.3442, 0.2311, 0.3823, 0.231, 0.3823, 0.269, 0.3442, 0.2689, 0.3442, 0.2689, 0.3823, 0.269, 0.3825, 0.307, 0.3443, 0.3068, 0.3443, 0.3068, 0.3825, 0.307, 0.3828, 0.3453, 0.3445, 0.345, 0.3445, 0.345, 0.3828, 0.3453, 0.3832, 0.3838, 0.3448, 0.3835, 0.3448, 0.3835, 0.3832, 0.3838, 0.3835, 0.4224, 0.3451, 0.4222, 0.3451, 0.4222, 0.3835, 0.4224, 0.3837, 0.461, 0.3454, 0.4608, 0.3454, 0.4608, 0.3837, 0.461, 0.3839, 0.4995, 0.3455, 0.4994, 0.3455, 0.4994, 0.3839, 0.4995, 0.3839, 0.5378, 0.3456, 0.5378, 0.3456, 0.5378, 0.3839, 0.5378, 0.3838, 0.5761, 0.3455, 0.5761, 0.3455, 0.5761, 0.3838, 0.5761, 0.3838, 0.6145, 0.3454, 0.6145, 0.3454, 0.6145, 0.3838, 0.6145, 0.3837, 0.6529, 0.3453, 0.6529, 0.3453, 0.6529, 0.3837, 0.6529, 0.3836, 0.6913, 0.3452, 0.6913, 0.3452, 0.6913, 0.3836, 0.6913, 0.3836, 0.7297, 0.3452, 0.7297, 0.3452, 0.7297, 0.3836, 0.7297, 0.3836, 0.768, 0.3451, 0.7681, 0.3451, 0.7681, 0.3836, 0.768, 0.3836, 0.8064, 0.3451, 0.8064, 0.3451, 0.8064, 0.3836, 0.8064, 0.3836, 0.8448, 0.3452, 0.8448, 0.3452, 0.8448, 0.3836, 0.8448, 0.3837, 0.8831, 0.3453, 0.8832, 0.3453, 0.8832, 0.3837, 0.8831, 0.3838, 0.9215, 0.3454, 0.9215, 0.3454, 0.9215, 0.3838, 0.9215, 0.3839, 0.9598, 0.3455, 0.9599, 0.3065, 0.0006981, 0.3448, 0.0006293, 0.3448, 0.03908, 0.3065, 0.03916, 0.3065, 0.03916, 0.3448, 0.03908, 0.3447, 0.07765, 0.3065, 0.07774, 0.3065, 0.07774, 0.3447, 0.07765, 0.3446, 0.1163, 0.3064, 0.1163, 0.3064, 0.1163, 0.3446, 0.1163, 0.3445, 0.1548, 0.3064, 0.1549, 0.3064, 0.1549, 0.3445, 0.1548, 0.3443, 0.1931, 0.3064, 0.1931, 0.3064, 0.1931, 0.3443, 0.1931, 0.3442, 0.2311, 0.3064, 0.2311, 0.3064, 0.2311, 0.3442, 0.2311, 0.3442, 0.2689, 0.3064, 0.2689, 0.3064, 0.2689, 0.3442, 0.2689, 0.3443, 0.3068, 0.3064, 0.3067, 0.3064, 0.3067, 0.3443, 0.3068, 0.3445, 0.345, 0.3065, 0.3448, 0.3065, 0.3448, 0.3445, 0.345, 0.3448, 0.3835, 0.3067, 0.3833, 0.3067, 0.3833, 0.3448, 0.3835, 0.3451, 0.4222, 0.3069, 0.422, 0.3069, 0.422, 0.3451, 0.4222, 0.3454, 0.4608, 0.307, 0.4607, 0.307, 0.4607, 0.3454, 0.4608, 0.3455, 0.4994, 0.3072, 0.4993, 0.3072, 0.4993, 0.3455, 0.4994, 0.3456, 0.5378, 0.3072, 0.5377, 0.3072, 0.5377, 0.3456, 0.5378, 0.3455, 0.5761, 0.3072, 0.5761, 0.3072, 0.5761, 0.3455, 0.5761, 0.3454, 0.6145, 0.307, 0.6145, 0.307, 0.6145, 0.3454, 0.6145, 0.3453, 0.6529, 0.3069, 0.6529, 0.3069, 0.6529, 0.3453, 0.6529, 0.3452, 0.6913, 0.3068, 0.6913, 0.3068, 0.6913, 0.3452, 0.6913, 0.3452, 0.7297, 0.3066, 0.7298, 0.3066, 0.7298, 0.3452, 0.7297, 0.3451, 0.7681, 0.3065, 0.7682, 0.3065, 0.7682, 0.3451, 0.7681, 0.3451, 0.8064, 0.3064, 0.8065, 0.3064, 0.8065, 0.3451, 0.8064, 0.3452, 0.8448, 0.3065, 0.8448, 0.3065, 0.8448, 0.3452, 0.8448, 0.3453, 0.8832, 0.3066, 0.8831, 0.3066, 0.8831, 0.3453, 0.8832, 0.3454, 0.9215, 0.3068, 0.9215, 0.3068, 0.9215, 0.3454, 0.9215, 0.3455, 0.9599, 0.3071, 0.9599, 0.2681, 0.0007772, 0.3065, 0.0006981, 0.3065, 0.03916, 0.2682, 0.03922, 0.2682, 0.03922, 0.3065, 0.03916, 0.3065, 0.07774, 0.2682, 0.07777, 0.2682, 0.07777, 0.3065, 0.07774, 0.3064, 0.1163, 0.2683, 0.1163, 0.2683, 0.1163, 0.3064, 0.1163, 0.3064, 0.1549, 0.2684, 0.1548, 0.2684, 0.1548, 0.3064, 0.1549, 0.3064, 0.1931, 0.2685, 0.1931, 0.2685, 0.1931, 0.3064, 0.1931, 0.3064, 0.2311, 0.2685, 0.2311, 0.2685, 0.2311, 0.3064, 0.2311, 0.3064, 0.2689, 0.2686, 0.2689, 0.2686, 0.2689, 0.3064, 0.2689, 0.3064, 0.3067, 0.2686, 0.3068, 0.2686, 0.3068, 0.3064, 0.3067, 0.3065, 0.3448, 0.2686, 0.3449, 0.2686, 0.3449, 0.3065, 0.3448, 0.3067, 0.3833, 0.2686, 0.3833, 0.2686, 0.3833, 0.3067, 0.3833, 0.3069, 0.422, 0.2687, 0.4219, 0.2687, 0.4219, 0.3069, 0.422, 0.307, 0.4607, 0.2687, 0.4606, 0.2687, 0.4606, 0.307, 0.4607, 0.3072, 0.4993, 0.2688, 0.4992, 0.2688, 0.4992, 0.3072, 0.4993, 0.3072, 0.5377, 0.2688, 0.5377, 0.2688, 0.5377, 0.3072, 0.5377, 0.3072, 0.5761, 0.2688, 0.576, 0.2688, 0.576, 0.3072, 0.5761, 0.307, 0.6145, 0.2687, 0.6145, 0.2687, 0.6145, 0.307, 0.6145, 0.3069, 0.6529, 0.2685, 0.653, 0.2685, 0.653, 0.3069, 0.6529, 0.3068, 0.6913, 0.2683, 0.6915, 0.2683, 0.6915, 0.3068, 0.6913, 0.3066, 0.7298, 0.2681, 0.73, 0.2681, 0.73, 0.3066, 0.7298, 0.3065, 0.7682, 0.2678, 0.7683, 0.2678, 0.7683, 0.3065, 0.7682, 0.3064, 0.8065, 0.2677, 0.8066, 0.2677, 0.8066, 0.3064, 0.8065, 0.3065, 0.8448, 0.2677, 0.8448, 0.2677, 0.8448, 0.3065, 0.8448, 0.3066, 0.8831, 0.2679, 0.883, 0.2679, 0.883, 0.3066, 0.8831, 0.3068, 0.9215, 0.2682, 0.9214, 0.2682, 0.9214, 0.3068, 0.9215, 0.3071, 0.9599, 0.2686, 0.9598, 0.2298, 0.0008617, 0.2681, 0.0007772, 0.2682, 0.03922, 0.2299, 0.03926, 0.2299, 0.03926, 0.2682, 0.03922, 0.2682, 0.07777, 0.23, 0.07775, 0.23, 0.07775, 0.2682, 0.07777, 0.2683, 0.1163, 0.2301, 0.1163, 0.2301, 0.1163, 0.2683, 0.1163, 0.2684, 0.1548, 0.2302, 0.1547, 0.2302, 0.1547, 0.2684, 0.1548, 0.2685, 0.1931, 0.2304, 0.1929, 0.2304, 0.1929, 0.2685, 0.1931, 0.2685, 0.2311, 0.2305, 0.231, 0.2305, 0.231, 0.2685, 0.2311, 0.2686, 0.2689, 0.2306, 0.269, 0.2306, 0.269, 0.2686, 0.2689, 0.2686, 0.3068, 0.2306, 0.3069, 0.2306, 0.3069, 0.2686, 0.3068, 0.2686, 0.3449, 0.2305, 0.3451, 0.2305, 0.3451, 0.2686, 0.3449, 0.2686, 0.3833, 0.2305, 0.3834, 0.2305, 0.3834, 0.2686, 0.3833, 0.2687, 0.4219, 0.2304, 0.422, 0.2304, 0.422, 0.2687, 0.4219, 0.2687, 0.4606, 0.2304, 0.4606, 0.2304, 0.4606, 0.2687, 0.4606, 0.2688, 0.4992, 0.2305, 0.4992, 0.2305, 0.4992, 0.2688, 0.4992, 0.2688, 0.5377, 0.2305, 0.5376, 0.2305, 0.5376, 0.2688, 0.5377, 0.2688, 0.576, 0.2304, 0.576, 0.2304, 0.576, 0.2688, 0.576, 0.2687, 0.6145, 0.2303, 0.6145, 0.2303, 0.6145, 0.2687, 0.6145, 0.2685, 0.653, 0.2301, 0.653, 0.2301, 0.653, 0.2685, 0.653, 0.2683, 0.6915, 0.2298, 0.6917, 0.2298, 0.6917, 0.2683, 0.6915, 0.2681, 0.73, 0.2295, 0.7302, 0.2295, 0.7302, 0.2681, 0.73, 0.2678, 0.7683, 0.2292, 0.7685, 0.2292, 0.7685, 0.2678, 0.7683, 0.2677, 0.8066, 0.2291, 0.8067, 0.2291, 0.8067, 0.2677, 0.8066, 0.2677, 0.8448, 0.2291, 0.8448, 0.2291, 0.8448, 0.2677, 0.8448, 0.2679, 0.883, 0.2293, 0.8829, 0.2293, 0.8829, 0.2679, 0.883, 0.2682, 0.9214, 0.2296, 0.9212, 0.2296, 0.9212, 0.2682, 0.9214, 0.2686, 0.9598, 0.2301, 0.9597, 0.1915, 0.0009359, 0.2298, 0.0008617, 0.2299, 0.03926, 0.1916, 0.03928, 0.1916, 0.03928, 0.2299, 0.03926, 0.23, 0.07775, 0.1917, 0.0777, 0.1917, 0.0777, 0.23, 0.07775, 0.2301, 0.1163, 0.1918, 0.1161, 0.1918, 0.1161, 0.2301, 0.1163, 0.2302, 0.1547, 0.192, 0.1545, 0.192, 0.1545, 0.2302, 0.1547, 0.2304, 0.1929, 0.1921, 0.1928, 0.1921, 0.1928, 0.2304, 0.1929, 0.2305, 0.231, 0.1923, 0.231, 0.1923, 0.231, 0.2305, 0.231, 0.2306, 0.269, 0.1924, 0.269, 0.1924, 0.269, 0.2306, 0.269, 0.2306, 0.3069, 0.1924, 0.3071, 0.1924, 0.3071, 0.2306, 0.3069, 0.2305, 0.3451, 0.1923, 0.3453, 0.1923, 0.3453, 0.2305, 0.3451, 0.2305, 0.3834, 0.1923, 0.3836, 0.1923, 0.3836, 0.2305, 0.3834, 0.2304, 0.422, 0.1922, 0.4221, 0.1922, 0.4221, 0.2304, 0.422, 0.2304, 0.4606, 0.1921, 0.4607, 0.1921, 0.4607, 0.2304, 0.4606, 0.2305, 0.4992, 0.1921, 0.4992, 0.1921, 0.4992, 0.2305, 0.4992, 0.2305, 0.5376, 0.1921, 0.5376, 0.1921, 0.5376, 0.2305, 0.5376, 0.2304, 0.576, 0.192, 0.576, 0.192, 0.576, 0.2304, 0.576, 0.2303, 0.6145, 0.1919, 0.6145, 0.1919, 0.6145, 0.2303, 0.6145, 0.2301, 0.653, 0.1917, 0.6531, 0.1917, 0.6531, 0.2301, 0.653, 0.2298, 0.6917, 0.1914, 0.6918, 0.1914, 0.6918, 0.2298, 0.6917, 0.2295, 0.7302, 0.1911, 0.7304, 0.1911, 0.7304, 0.2295, 0.7302, 0.2292, 0.7685, 0.1909, 0.7687, 0.1909, 0.7687, 0.2292, 0.7685, 0.2291, 0.8067, 0.1907, 0.8068, 0.1907, 0.8068, 0.2291, 0.8067, 0.2291, 0.8448, 0.1907, 0.8448, 0.1907, 0.8448, 0.2291, 0.8448, 0.2293, 0.8829, 0.1909, 0.8828, 0.1909, 0.8828, 0.2293, 0.8829, 0.2296, 0.9212, 0.1912, 0.921, 0.1912, 0.921, 0.2296, 0.9212, 0.2301, 0.9597, 0.1916, 0.9595, 0.1533, 0.0009925, 0.1915, 0.0009359, 0.1916, 0.03928, 0.1533, 0.0393, 0.1533, 0.0393, 0.1916, 0.03928, 0.1917, 0.0777, 0.1533, 0.07765, 0.1533, 0.07765, 0.1917, 0.0777, 0.1918, 0.1161, 0.1534, 0.116, 0.1534, 0.116, 0.1918, 0.1161, 0.192, 0.1545, 0.1536, 0.1544, 0.1536, 0.1544, 0.192, 0.1545, 0.1921, 0.1928, 0.1538, 0.1927, 0.1538, 0.1927, 0.1921, 0.1928, 0.1923, 0.231, 0.1539, 0.2309, 0.1539, 0.2309, 0.1923, 0.231, 0.1924, 0.269, 0.154, 0.269, 0.154, 0.269, 0.1924, 0.269, 0.1924, 0.3071, 0.1541, 0.3072, 0.1541, 0.3072, 0.1924, 0.3071, 0.1923, 0.3453, 0.154, 0.3454, 0.154, 0.3454, 0.1923, 0.3453, 0.1923, 0.3836, 0.1539, 0.3838, 0.1539, 0.3838, 0.1923, 0.3836, 0.1922, 0.4221, 0.1539, 0.4222, 0.1539, 0.4222, 0.1922, 0.4221, 0.1921, 0.4607, 0.1538, 0.4607, 0.1538, 0.4607, 0.1921, 0.4607, 0.1921, 0.4992, 0.1538, 0.4992, 0.1538, 0.4992, 0.1921, 0.4992, 0.1921, 0.5376, 0.1537, 0.5375, 0.1537, 0.5375, 0.1921, 0.5376, 0.192, 0.576, 0.1537, 0.5759, 0.1537, 0.5759, 0.192, 0.576, 0.1919, 0.6145, 0.1535, 0.6144, 0.1535, 0.6144, 0.1919, 0.6145, 0.1917, 0.6531, 0.1534, 0.6532, 0.1534, 0.6532, 0.1917, 0.6531, 0.1914, 0.6918, 0.1532, 0.6919, 0.1532, 0.6919, 0.1914, 0.6918, 0.1911, 0.7304, 0.1529, 0.7306, 0.1529, 0.7306, 0.1911, 0.7304, 0.1909, 0.7687, 0.1527, 0.7689, 0.1527, 0.7689, 0.1909, 0.7687, 0.1907, 0.8068, 0.1526, 0.8069, 0.1526, 0.8069, 0.1907, 0.8068, 0.1907, 0.8448, 0.1526, 0.8448, 0.1526, 0.8448, 0.1907, 0.8448, 0.1909, 0.8828, 0.1528, 0.8827, 0.1528, 0.8827, 0.1909, 0.8828, 0.1912, 0.921, 0.153, 0.9209, 0.153, 0.9209, 0.1912, 0.921, 0.1916, 0.9595, 0.1533, 0.9595, 0.115, 0.001035, 0.1533, 0.0009925, 0.1533, 0.0393, 0.115, 0.03933, 0.115, 0.03933, 0.1533, 0.0393, 0.1533, 0.07765, 0.115, 0.07763, 0.115, 0.07763, 0.1533, 0.07765, 0.1534, 0.116, 0.1151, 0.1159, 0.1151, 0.1159, 0.1534, 0.116, 0.1536, 0.1544, 0.1152, 0.1543, 0.1152, 0.1543, 0.1536, 0.1544, 0.1538, 0.1927, 0.1153, 0.1926, 0.1153, 0.1926, 0.1538, 0.1927, 0.1539, 0.2309, 0.1154, 0.2308, 0.1154, 0.2308, 0.1539, 0.2309, 0.154, 0.269, 0.1155, 0.2691, 0.1155, 0.2691, 0.154, 0.269, 0.1541, 0.3072, 0.1156, 0.3073, 0.1156, 0.3073, 0.1541, 0.3072, 0.154, 0.3454, 0.1156, 0.3456, 0.1156, 0.3456, 0.154, 0.3454, 0.1539, 0.3838, 0.1156, 0.3839, 0.1156, 0.3839, 0.1539, 0.3838, 0.1539, 0.4222, 0.1155, 0.4223, 0.1155, 0.4223, 0.1539, 0.4222, 0.1538, 0.4607, 0.1155, 0.4608, 0.1155, 0.4608, 0.1538, 0.4607, 0.1538, 0.4992, 0.1154, 0.4991, 0.1154, 0.4991, 0.1538, 0.4992, 0.1537, 0.5375, 0.1154, 0.5375, 0.1154, 0.5375, 0.1537, 0.5375, 0.1537, 0.5759, 0.1153, 0.5759, 0.1153, 0.5759, 0.1537, 0.5759, 0.1535, 0.6144, 0.1152, 0.6144, 0.1152, 0.6144, 0.1535, 0.6144, 0.1534, 0.6532, 0.1151, 0.6531, 0.1151, 0.6531, 0.1534, 0.6532, 0.1532, 0.6919, 0.115, 0.6919, 0.115, 0.6919, 0.1532, 0.6919, 0.1529, 0.7306, 0.1149, 0.7306, 0.1149, 0.7306, 0.1529, 0.7306, 0.1527, 0.7689, 0.1148, 0.7689, 0.1148, 0.7689, 0.1527, 0.7689, 0.1526, 0.8069, 0.1147, 0.807, 0.1147, 0.807, 0.1526, 0.8069, 0.1526, 0.8448, 0.1147, 0.8448, 0.1147, 0.8448, 0.1526, 0.8448, 0.1528, 0.8827, 0.1148, 0.8827, 0.1148, 0.8827, 0.1528, 0.8827, 0.153, 0.9209, 0.115, 0.9209, 0.115, 0.9209, 0.153, 0.9209, 0.1533, 0.9595, 0.1151, 0.9595, 0.07667, 0.001055, 0.115, 0.001035, 0.115, 0.03933, 0.07669, 0.03934, 0.07669, 0.03934, 0.115, 0.03933, 0.115, 0.07763, 0.07671, 0.07764, 0.07671, 0.07764, 0.115, 0.07763, 0.1151, 0.1159, 0.07672, 0.1159, 0.07672, 0.1159, 0.1151, 0.1159, 0.1152, 0.1543, 0.07678, 0.1542, 0.07678, 0.1542, 0.1152, 0.1543, 0.1153, 0.1926, 0.07686, 0.1925, 0.07686, 0.1925, 0.1153, 0.1926, 0.1154, 0.2308, 0.07696, 0.2308, 0.07696, 0.2308, 0.1154, 0.2308, 0.1155, 0.2691, 0.07705, 0.2691, 0.07705, 0.2691, 0.1155, 0.2691, 0.1156, 0.3073, 0.07712, 0.3074, 0.07712, 0.3074, 0.1156, 0.3073, 0.1156, 0.3456, 0.07716, 0.3457, 0.07716, 0.3457, 0.1156, 0.3456, 0.1156, 0.3839, 0.07716, 0.384, 0.07716, 0.384, 0.1156, 0.3839, 0.1155, 0.4223, 0.07715, 0.4224, 0.07715, 0.4224, 0.1155, 0.4223, 0.1155, 0.4608, 0.07713, 0.4607, 0.07713, 0.4607, 0.1155, 0.4608, 0.1154, 0.4991, 0.0771, 0.4991, 0.0771, 0.4991, 0.1154, 0.4991, 0.1154, 0.5375, 0.07705, 0.5374, 0.07705, 0.5374, 0.1154, 0.5375, 0.1153, 0.5759, 0.07697, 0.5758, 0.07697, 0.5758, 0.1153, 0.5759, 0.1152, 0.6144, 0.07688, 0.6143, 0.07688, 0.6143, 0.1152, 0.6144, 0.1151, 0.6531, 0.07681, 0.653, 0.07681, 0.653, 0.1151, 0.6531, 0.115, 0.6919, 0.07679, 0.6917, 0.07679, 0.6917, 0.115, 0.6919, 0.1149, 0.7306, 0.0768, 0.7304, 0.0768, 0.7304, 0.1149, 0.7306, 0.1148, 0.7689, 0.07683, 0.7688, 0.07683, 0.7688, 0.1148, 0.7689, 0.1147, 0.807, 0.07687, 0.8069, 0.07687, 0.8069, 0.1147, 0.807, 0.1147, 0.8448, 0.07691, 0.8448, 0.07691, 0.8448, 0.1147, 0.8448, 0.1148, 0.8827, 0.0769, 0.8828, 0.0769, 0.8828, 0.1148, 0.8827, 0.115, 0.9209, 0.07691, 0.921, 0.07691, 0.921, 0.115, 0.9209, 0.1151, 0.9595, 0.07694, 0.9596, 0.03839, 0.001074, 0.07667, 0.001055, 0.07669, 0.03934, 0.03841, 0.03936, 0.03841, 0.03936, 0.07669, 0.03934, 0.07671, 0.07764, 0.03842, 0.07765, 0.03842, 0.07765, 0.07671, 0.07764, 0.07672, 0.1159, 0.03843, 0.1159, 0.03843, 0.1159, 0.07672, 0.1159, 0.07678, 0.1542, 0.03845, 0.1542, 0.03845, 0.1542, 0.07678, 0.1542, 0.07686, 0.1925, 0.03849, 0.1925, 0.03849, 0.1925, 0.07686, 0.1925, 0.07696, 0.2308, 0.03856, 0.2308, 0.03856, 0.2308, 0.07696, 0.2308, 0.07705, 0.2691, 0.03864, 0.2691, 0.03864, 0.2691, 0.07705, 0.2691, 0.07712, 0.3074, 0.03872, 0.3074, 0.03872, 0.3074, 0.07712, 0.3074, 0.07716, 0.3457, 0.03878, 0.3457, 0.03878, 0.3457, 0.07716, 0.3457, 0.07716, 0.384, 0.03882, 0.3841, 0.03882, 0.3841, 0.07716, 0.384, 0.07715, 0.4224, 0.03882, 0.4224, 0.03882, 0.4224, 0.07715, 0.4224, 0.07713, 0.4607, 0.03881, 0.4607, 0.03881, 0.4607, 0.07713, 0.4607, 0.0771, 0.4991, 0.03877, 0.499, 0.03877, 0.499, 0.0771, 0.4991, 0.07705, 0.5374, 0.03872, 0.5374, 0.03872, 0.5374, 0.07705, 0.5374, 0.07697, 0.5758, 0.03863, 0.5757, 0.03863, 0.5757, 0.07697, 0.5758, 0.07688, 0.6143, 0.03854, 0.6141, 0.03854, 0.6141, 0.07688, 0.6143, 0.07681, 0.653, 0.03849, 0.6527, 0.03849, 0.6527, 0.07681, 0.653, 0.07679, 0.6917, 0.03851, 0.6914, 0.03851, 0.6914, 0.07679, 0.6917, 0.0768, 0.7304, 0.03858, 0.7301, 0.03858, 0.7301, 0.0768, 0.7304, 0.07683, 0.7688, 0.03867, 0.7685, 0.03867, 0.7685, 0.07683, 0.7688, 0.07687, 0.8069, 0.03875, 0.8068, 0.03875, 0.8068, 0.07687, 0.8069, 0.07691, 0.8448, 0.03879, 0.8449, 0.03879, 0.8449, 0.07691, 0.8448, 0.0769, 0.8828, 0.03877, 0.883, 0.03877, 0.883, 0.0769, 0.8828, 0.07691, 0.921, 0.03872, 0.9214, 0.03872, 0.9214, 0.07691, 0.921, 0.07694, 0.9596, 0.03868, 0.9599, 9.994e-05, 0.001094, 0.03839, 0.001074, 0.03841, 0.03936, 0.0001174, 0.03938, 0.0001174, 0.03938, 0.03841, 0.03936, 0.03842, 0.07765, 0.0001298, 0.07767, 0.0001298, 0.07767, 0.03842, 0.07765, 0.03843, 0.1159, 0.0001423, 0.116, 0.0001423, 0.116, 0.03843, 0.1159, 0.03845, 0.1542, 0.0001622, 0.1542, 0.0001622, 0.1542, 0.03845, 0.1542, 0.03849, 0.1925, 0.0001948, 0.1925, 0.0001948, 0.1925, 0.03849, 0.1925, 0.03856, 0.2308, 0.0002438, 0.2308, 0.0002438, 0.2308, 0.03856, 0.2308, 0.03864, 0.2691, 0.0003118, 0.2692, 0.0003118, 0.2692, 0.03864, 0.2691, 0.03872, 0.3074, 0.0003944, 0.3075, 0.0003944, 0.3075, 0.03872, 0.3074, 0.03878, 0.3457, 0.0004668, 0.3458, 0.0004668, 0.3458, 0.03878, 0.3457, 0.03882, 0.3841, 0.0005084, 0.3841, 0.0005084, 0.3841, 0.03882, 0.3841, 0.03882, 0.4224, 0.0005189, 0.4224, 0.0005189, 0.4224, 0.03882, 0.4224, 0.03881, 0.4607, 0.0005072, 0.4607, 0.0005072, 0.4607, 0.03881, 0.4607, 0.03877, 0.499, 0.0004749, 0.499, 0.0004749, 0.499, 0.03877, 0.499, 0.03872, 0.5374, 0.0004196, 0.5373, 0.0004196, 0.5373, 0.03872, 0.5374, 0.03863, 0.5757, 0.0003123, 0.5756, 0.0003123, 0.5756, 0.03863, 0.5757, 0.03854, 0.6141, 0.0002089, 0.6139, 0.0002089, 0.6139, 0.03854, 0.6141, 0.03849, 0.6527, 0.0001352, 0.6524, 0.0001352, 0.6524, 0.03849, 0.6527, 0.03851, 0.6914, 0.0001162, 0.691, 0.0001162, 0.691, 0.03851, 0.6914, 0.03858, 0.7301, 0.0001417, 0.7296, 0.0001417, 0.7296, 0.03858, 0.7301, 0.03867, 0.7685, 0.0001742, 0.7681, 0.0001742, 0.7681, 0.03867, 0.7685, 0.03875, 0.8068, 0.0001959, 0.8066, 0.0001959, 0.8066, 0.03875, 0.8068, 0.03879, 0.8449, 0.0001943, 0.8449, 0.0001943, 0.8449, 0.03879, 0.8449, 0.03877, 0.883, 0.0002376, 0.8833, 0.0002376, 0.8833, 0.03877, 0.883, 0.03872, 0.9214, 0.0002575, 0.9218, 0.0002575, 0.9218, 0.03872, 0.9214, 0.03868, 0.9599, 0.0002661, 0.9604, 0.9611, 0.00106, 0.9999, 0.001211, 0.9991, 0.03968, 0.9601, 0.03963, 0.9601, 0.03963, 0.9991, 0.03968, 0.9985, 0.07808, 0.9593, 0.07796, 0.9593, 0.07796, 0.9985, 0.07808, 0.998, 0.1164, 0.9588, 0.1161, 0.9588, 0.1161, 0.998, 0.1164, 0.9977, 0.1548, 0.9585, 0.1542, 0.9585, 0.1542, 0.9977, 0.1548, 0.9975, 0.1932, 0.9585, 0.1924, 0.9585, 0.1924, 0.9975, 0.1932, 0.9974, 0.2317, 0.9586, 0.2309, 0.9586, 0.2309, 0.9974, 0.2317, 0.9973, 0.2702, 0.9587, 0.2695, 0.9587, 0.2695, 0.9973, 0.2702, 0.9971, 0.3086, 0.9588, 0.3082, 0.9588, 0.3082, 0.9971, 0.3086, 0.997, 0.347, 0.9587, 0.3468, 0.9587, 0.3468, 0.997, 0.347, 0.9969, 0.3853, 0.9586, 0.3852, 0.9586, 0.3852, 0.9969, 0.3853, 0.9968, 0.4236, 0.9586, 0.4235, 0.9586, 0.4235, 0.9968, 0.4236, 0.9968, 0.4619, 0.9585, 0.4618, 0.9585, 0.4618, 0.9968, 0.4619, 0.9968, 0.5001, 0.9585, 0.5001, 0.9585, 0.5001, 0.9968, 0.5001, 0.9968, 0.5384, 0.9585, 0.5384, 0.9585, 0.5384, 0.9968, 0.5384, 0.9968, 0.5767, 0.9585, 0.5767, 0.9585, 0.5767, 0.9968, 0.5767, 0.9969, 0.615, 0.9586, 0.615, 0.9586, 0.615, 0.9969, 0.615, 0.9969, 0.6533, 0.9586, 0.6533, 0.9586, 0.6533, 0.9969, 0.6533, 0.9969, 0.6916, 0.9586, 0.6916, 0.9586, 0.6916, 0.9969, 0.6916, 0.9969, 0.7298, 0.9586, 0.7299, 0.9586, 0.7299, 0.9969, 0.7298, 0.9969, 0.7681, 0.9585, 0.7682, 0.9585, 0.7682, 0.9969, 0.7681, 0.9969, 0.8064, 0.9585, 0.8065, 0.9585, 0.8065, 0.9969, 0.8064, 0.9969, 0.8447, 0.9585, 0.8447, 0.9585, 0.8447, 0.9969, 0.8447, 0.997, 0.883, 0.9586, 0.883, 0.9586, 0.883, 0.997, 0.883, 0.997, 0.9213, 0.9586, 0.9213, 0.9586, 0.9213, 0.997, 0.9213, 0.9971, 0.9595, 0.9587, 0.9596])
me_earth_s_surface.materials.append(mat_earth_s_surface)
me_earth_s_surface.use_remesh_preserve_volume = False
me_earth_s_surface.use_remesh_preserve_attributes = False
me_earth_s_surface.use_mirror_vertex_groups = False
me_earth_s_surface.update()

# ---- objects
ob_earth_s_surface = bpy.data.objects.new("Earth's Surface", me_earth_s_surface)

# ---- transforms, parenting, visibility, modifiers, constraints
ob_earth_s_surface.location = (9.419e-08, 4.186e-08, 0.0)
ob_earth_s_surface.lineart.crease_threshold = 0.0

# ---- collection membership
col_collection_1.objects.link(ob_earth_s_surface)

# ---- scene / render settings (as saved in the file)
scene.frame_start = 1; scene.frame_end = 250; scene.frame_set(1)
scene.render.engine = 'CYCLES'
scene.render.resolution_percentage = 50
scene.render.dither_intensity = 0.0
scene.cycles.use_denoising = False
scene.cycles.samples = 128
scene.cycles.sampling_pattern = 'TABULATED_SOBOL'
scene.cycles.use_adaptive_sampling = False
scene.cycles.use_light_tree = False
scene.cycles.blur_glossy = 0.0
scene.cycles.sample_clamp_indirect = 0.0
scene.view_settings.view_transform = 'Standard'
bpy.context.view_layer.update()

# ---- added for rendering (the .blend has no active camera and no usable light): camera, sun
cam_auto = bpy.data.cameras.new('AutoCamera')
cam_auto.lens = 50.0
cam_auto.sensor_width = 36.0
cam_auto.clip_end = 2298.44
ob_auto_camera = bpy.data.objects.new('AutoCamera', cam_auto)
scene.collection.objects.link(ob_auto_camera)
ob_auto_camera.location = (130.966, -157.159, 105.872)
ob_auto_camera.rotation_euler = (1.09748, -7.21219e-08, 0.694738)
scene.camera = ob_auto_camera
light_auto_sun = bpy.data.lights.new('AutoSun', 'SUN')
light_auto_sun.energy = 3.0
light_auto_sun.angle = 0.0523599
ob_auto_sun = bpy.data.objects.new('AutoSun', light_auto_sun)
scene.collection.objects.link(ob_auto_sun)
ob_auto_sun.rotation_euler = (0.872665, 0.174533, 0.523599)
bpy.context.view_layer.update()
